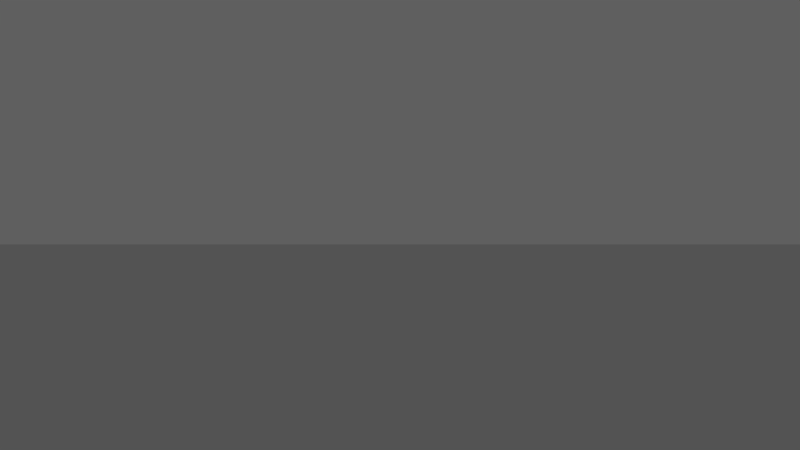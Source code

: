 # Source: octoblend_v2.1.blend  (saved by Blender 2.76.0; exported with 4.5.12 LTS)
import bpy
from mathutils import Matrix  # noqa: F401  (used for matrix-valued properties, if any)

bpy.ops.wm.read_factory_settings(use_empty=True)
scene = bpy.context.scene
scene.name = 'game'

# ---- collections
col_collection_1 = bpy.data.collections.new('Collection 1'); scene.collection.children.link(col_collection_1)
col_collection_2 = bpy.data.collections.new('Collection 2'); scene.collection.children.link(col_collection_2)
col_collection_2.hide_render = True
col_collection_2.hide_viewport = True

# ---- materials (node trees are filled in below, after node groups)
mat_material_011 = bpy.data.materials.new('Material.011')
mat_material_011.alpha_threshold = 0.0
mat_material_011.use_transparent_shadow = False
mat_material_011.diffuse_color = (1.0, 0.0, 0.0, 1.0)
mat_material_011.roughness = 0.5
mat_material_011.line_color = (0.0, 0.0, 0.0, 1.0)
mat_material_012 = bpy.data.materials.new('Material.012')
mat_material_012.alpha_threshold = 0.0
mat_material_012.use_transparent_shadow = False
mat_material_012.diffuse_color = (0.0, 0.0, 1.0, 1.0)
mat_material_012.roughness = 0.5
mat_material_012.line_color = (0.0, 0.0, 0.0, 1.0)
mat_material_013 = bpy.data.materials.new('Material.013')
mat_material_013.alpha_threshold = 0.0
mat_material_013.use_transparent_shadow = False
mat_material_013.diffuse_color = (0.0, 1.0, 0.0, 1.0)
mat_material_013.roughness = 0.5
mat_material_013.line_color = (0.0, 0.0, 0.0, 1.0)
mat_floor = bpy.data.materials.new('floor')
mat_floor.alpha_threshold = 0.0
mat_floor.use_transparent_shadow = False
mat_floor.diffuse_color = (0.1149, 0.1149, 0.1149, 1.0)
mat_floor.specular_color = (0.3108, 0.3108, 0.3108)
mat_floor.roughness = 0.5
mat_floor.specular_intensity = 0.0
mat_floor.line_color = (0.0, 0.0, 0.0, 1.0)
mat_survivor_marker = bpy.data.materials.new('survivor_marker')
mat_survivor_marker.alpha_threshold = 0.0
mat_survivor_marker.use_transparent_shadow = False
mat_survivor_marker.diffuse_color = (1.0, 0.0, 0.0, 1.0)
mat_survivor_marker.roughness = 0.5
mat_material_007 = bpy.data.materials.new('Material.007')
mat_material_007.alpha_threshold = 0.0
mat_material_007.use_transparent_shadow = False
mat_material_007.diffuse_color = (0.1765, 0.3255, 0.8353, 1.0)
mat_material_007.roughness = 0.5
mat_material_007.line_color = (0.0, 0.0, 0.0, 0.4002)
mat_bodydark_001 = bpy.data.materials.new('BodyDark.001')
mat_bodydark_001.alpha_threshold = 0.0
mat_bodydark_001.use_transparent_shadow = False
mat_bodydark_001.diffuse_color = (1.0, 0.0, 0.01061, 1.0)
mat_bodydark_001.roughness = 0.5
mat_bodydark_001.line_color = (0.0, 0.0, 0.0, 1.0)
mat_rotorgrey = bpy.data.materials.new('RotorGrey')
mat_rotorgrey.alpha_threshold = 0.0
mat_rotorgrey.use_transparent_shadow = False
mat_rotorgrey.diffuse_color = (0.4575, 0.4575, 0.4575, 1.0)
mat_rotorgrey.roughness = 0.5
mat_rotorgrey.specular_intensity = 1.0
mat_rotorgrey.line_color = (0.0, 0.0, 0.0, 1.0)
mat_bodydark = bpy.data.materials.new('BodyDark')
mat_bodydark.alpha_threshold = 0.0
mat_bodydark.use_transparent_shadow = False
mat_bodydark.diffuse_color = (0.0, 0.0, 0.0, 1.0)
mat_bodydark.roughness = 0.5
mat_bodydark.line_color = (0.0, 0.0, 0.0, 1.0)
mat_rotorgrey2 = bpy.data.materials.new('RotorGrey2')
mat_rotorgrey2.alpha_threshold = 0.0
mat_rotorgrey2.use_transparent_shadow = False
mat_rotorgrey2.diffuse_color = (0.5926, 0.5926, 0.5926, 1.0)
mat_rotorgrey2.roughness = 0.5
mat_rotorgrey2.line_color = (0.0, 0.0, 0.0, 1.0)
mat_material_marker = bpy.data.materials.new('Material_marker')
mat_material_marker.alpha_threshold = 0.0
mat_material_marker.use_transparent_shadow = False
mat_material_marker.diffuse_color = (0.0, 0.8388, 0.008966, 1.0)
mat_material_marker.roughness = 0.5
mat_material_marker.line_color = (0.0, 0.0, 0.0, 1.0)
mat_rotorgreymarker = bpy.data.materials.new('RotorGreyMarker')
mat_rotorgreymarker.alpha_threshold = 0.0
mat_rotorgreymarker.use_transparent_shadow = False
mat_rotorgreymarker.diffuse_color = (0.003445, 0.001922, 0.8, 1.0)
mat_rotorgreymarker.roughness = 0.5
mat_rotorgreymarker.line_color = (0.0, 0.0, 0.0, 1.0)

# ---- material node trees

# ---- world
world_world = bpy.data.worlds.new('World'); scene.world = world_world
world_world.color = (0.1149, 0.1149, 0.1149)
world_world.use_sun_shadow = False
world_world.sun_shadow_jitter_overblur = 0.0
world_world.cycles.sampling_method = 'MANUAL'
world_world.cycles.sample_map_resolution = 256

# ---- cameras
cam_camera_004 = bpy.data.cameras.new('Camera.004')
cam_camera_004.clip_end = 100.0
cam_camera_004.lens = 35.0
cam_camera_004.sensor_width = 32.0
cam_camera_004.sensor_height = 18.0
cam_camera_004.dof.focus_distance = 0.0
cam_camera_004.dof.aperture_fstop = 128.0
cam_camera_003 = bpy.data.cameras.new('Camera.003')
cam_camera_003.clip_end = 100.0
cam_camera_003.lens = 35.0
cam_camera_003.sensor_width = 32.0
cam_camera_003.sensor_height = 18.0
cam_camera_003.dof.focus_distance = 0.0
cam_camera_003.dof.aperture_fstop = 128.0

# ---- lights
light_sun_026 = bpy.data.lights.new('Sun.026', 'SUN')
light_sun_026.transmission_factor = 0.0
light_sun_026.angle = 0.1993
light_sun_026.energy = 2.0
light_sun_026.shadow_buffer_clip_start = 0.5
light_sun_026.shadow_soft_size = 0.1
light_sun_026.shadow_cascade_max_distance = 1000.0
light_sun_026.cycles.use_multiple_importance_sampling = False

# ---- meshes
me_cylinder_007 = bpy.data.meshes.new('Cylinder.007')
me_cylinder_007.from_pydata([(0.0, -6.398e-07, -0.1), (0.0, 20.0, -0.1), (0.1951, -6.275e-07, -0.09808), (0.1951, 20.0, -0.09808), (0.3827, -5.911e-07, -0.09239), (0.3827, 20.0, -0.09239), (0.5556, -5.319e-07, -0.08315), (0.5556, 20.0, -0.08315), (0.7071, -4.524e-07, -0.07071), (0.7071, 20.0, -0.07071), (0.8315, -3.554e-07, -0.05556), (0.8315, 20.0, -0.05556), (0.9239, -2.448e-07, -0.03827), (0.9239, 20.0, -0.03827), (0.9808, -1.248e-07, -0.01951), (0.9808, 20.0, -0.01951), (1.0, -4.83e-14, -7.55e-09), (1.0, 20.0, -1.287e-06), (0.9808, 1.248e-07, 0.01951), (0.9808, 20.0, 0.01951), (0.9239, 2.448e-07, 0.03827), (0.9239, 20.0, 0.03827), (0.8315, 3.554e-07, 0.05556), (0.8315, 20.0, 0.05556), (0.7071, 4.524e-07, 0.07071), (0.7071, 20.0, 0.07071), (0.5556, 5.319e-07, 0.08315), (0.5556, 20.0, 0.08315), (0.3827, 5.911e-07, 0.09239), (0.3827, 20.0, 0.09239), (0.1951, 6.275e-07, 0.09808), (0.1951, 20.0, 0.09808), (-3.258e-07, 6.398e-07, 0.1), (-3.258e-07, 20.0, 0.1), (-0.1951, 6.275e-07, 0.09808), (-0.1951, 20.0, 0.09808), (-0.3827, 5.911e-07, 0.09239), (-0.3827, 20.0, 0.09239), (-0.5556, 5.319e-07, 0.08315), (-0.5556, 20.0, 0.08315), (-0.7071, 4.524e-07, 0.07071), (-0.7071, 20.0, 0.07071), (-0.8315, 3.554e-07, 0.05556), (-0.8315, 20.0, 0.05556), (-0.9239, 2.448e-07, 0.03827), (-0.9239, 20.0, 0.03827), (-0.9808, 1.248e-07, 0.01951), (-0.9808, 20.0, 0.01951), (-1.0, -6.177e-13, -9.656e-08), (-1.0, 20.0, -1.376e-06), (-0.9808, -1.248e-07, -0.01951), (-0.9808, 20.0, -0.01951), (-0.9239, -2.448e-07, -0.03827), (-0.9239, 20.0, -0.03827), (-0.8315, -3.554e-07, -0.05556), (-0.8315, 20.0, -0.05556), (-0.7071, -4.524e-07, -0.07071), (-0.7071, 20.0, -0.07071), (-0.5556, -5.319e-07, -0.08315), (-0.5556, 20.0, -0.08315), (-0.3827, -5.911e-07, -0.09239), (-0.3827, 20.0, -0.09239), (-0.1951, -6.275e-07, -0.09808), (-0.1951, 20.0, -0.09808), (-20.0, 1.0, 5.758e-07), (6.397e-07, 1.0, -7.037e-07), (-20.0, 0.9808, -0.01951), (5.026e-07, 0.9808, -0.01951), (-20.0, 0.9239, -0.03827), (3.462e-07, 0.9239, -0.03827), (-20.0, 0.8315, -0.05556), (1.765e-07, 0.8315, -0.05556), (-20.0, 0.7071, -0.07071), (-8.953e-12, 0.7071, -0.07071), (-20.0, 0.5556, -0.08315), (-1.765e-07, 0.5556, -0.08315), (-20.0, 0.3827, -0.09239), (-3.462e-07, 0.3827, -0.09239), (-20.0, 0.1951, -0.09808), (-5.027e-07, 0.1951, -0.09808), (-20.0, 4.602e-06, -0.1), (-6.398e-07, -8.194e-06, -0.1), (-20.0, -0.1951, -0.09808), (-7.523e-07, -0.1951, -0.09808), (-20.0, -0.3827, -0.09239), (-8.359e-07, -0.3827, -0.09239), (-20.0, -0.5556, -0.08315), (-8.874e-07, -0.5556, -0.08315), (-20.0, -0.7071, -0.07071), (-9.048e-07, -0.7071, -0.07071), (-20.0, -0.8315, -0.05556), (-8.874e-07, -0.8315, -0.05556), (-20.0, -0.9239, -0.03827), (-8.359e-07, -0.9239, -0.03827), (-20.0, -0.9808, -0.01951), (-7.523e-07, -0.9808, -0.01951), (-20.0, -1.0, 7.363e-07), (-6.398e-07, -1.0, -5.432e-07), (-20.0, -0.9808, 0.01951), (-5.027e-07, -0.9808, 0.01951), (-20.0, -0.9239, 0.03827), (-3.462e-07, -0.9239, 0.03827), (-20.0, -0.8315, 0.05556), (-1.765e-07, -0.8315, 0.05556), (-20.0, -0.7071, 0.07071), (-8.413e-12, -0.7071, 0.07071), (-20.0, -0.5556, 0.08315), (1.765e-07, -0.5556, 0.08315), (-20.0, -0.3827, 0.09239), (3.462e-07, -0.3827, 0.09239), (-20.0, -0.1951, 0.09808), (5.026e-07, -0.1951, 0.09808), (-20.0, 6.771e-06, 0.1), (6.397e-07, -6.024e-06, 0.1), (-20.0, 0.1951, 0.09808), (7.523e-07, 0.1951, 0.09808), (-20.0, 0.3827, 0.09239), (8.359e-07, 0.3827, 0.09239), (-20.0, 0.5556, 0.08315), (8.874e-07, 0.5556, 0.08315), (-20.0, 0.7071, 0.07071), (9.047e-07, 0.7071, 0.07071), (-20.0, 0.8315, 0.05556), (8.874e-07, 0.8315, 0.05556), (-20.0, 0.9239, 0.03827), (8.359e-07, 0.9239, 0.03827), (-20.0, 0.9808, 0.01951), (7.523e-07, 0.9808, 0.01951), (-6.398e-06, 1.0, -2.0), (-6.398e-06, 1.0, 0.0), (0.1951, 0.9808, -2.0), (0.1951, 0.9808, 0.0), (0.3827, 0.9239, -2.0), (0.3827, 0.9239, 0.0), (0.5556, 0.8315, -2.0), (0.5556, 0.8315, 0.0), (0.7071, 0.7071, -2.0), (0.7071, 0.7071, 0.0), (0.8315, 0.5556, -2.0), (0.8315, 0.5556, 0.0), (0.9239, 0.3827, -2.0), (0.9239, 0.3827, 0.0), (0.9808, 0.1951, -2.0), (0.9808, 0.1951, 0.0), (1.0, -7.57e-06, -2.0), (1.0, -7.57e-06, 0.0), (0.9808, -0.1951, -2.0), (0.9808, -0.1951, 0.0), (0.9239, -0.3827, -2.0), (0.9239, -0.3827, 0.0), (0.8315, -0.5556, -2.0), (0.8315, -0.5556, 0.0), (0.7071, -0.7071, -2.0), (0.7071, -0.7071, 0.0), (0.5556, -0.8315, -2.0), (0.5556, -0.8315, 0.0), (0.3827, -0.9239, -2.0), (0.3827, -0.9239, 0.0), (0.1951, -0.9808, -2.0), (0.1951, -0.9808, 0.0), (-6.723e-06, -1.0, -2.0), (-6.723e-06, -1.0, 0.0), (-0.1951, -0.9808, -2.0), (-0.1951, -0.9808, 0.0), (-0.3827, -0.9239, -2.0), (-0.3827, -0.9239, 0.0), (-0.5556, -0.8315, -2.0), (-0.5556, -0.8315, 0.0), (-0.7071, -0.7071, -2.0), (-0.7071, -0.7071, 0.0), (-0.8315, -0.5556, -2.0), (-0.8315, -0.5556, 0.0), (-0.9239, -0.3827, -2.0), (-0.9239, -0.3827, 0.0), (-0.9808, -0.1951, -2.0), (-0.9808, -0.1951, 0.0), (-1.0, -6.68e-06, -2.0), (-1.0, -6.68e-06, 0.0), (-0.9808, 0.1951, -2.0), (-0.9808, 0.1951, 0.0), (-0.9239, 0.3827, -2.0), (-0.9239, 0.3827, 0.0), (-0.8315, 0.5556, -2.0), (-0.8315, 0.5556, 0.0), (-0.7071, 0.7071, -2.0), (-0.7071, 0.7071, 0.0), (-0.5556, 0.8315, -2.0), (-0.5556, 0.8315, 0.0), (-0.3827, 0.9239, -2.0), (-0.3827, 0.9239, 0.0), (-0.1951, 0.9808, -2.0), (-0.1951, 0.9808, 0.0)], [], [(0, 1, 3, 2), (2, 3, 5, 4), (4, 5, 7, 6), (6, 7, 9, 8), (8, 9, 11, 10), (10, 11, 13, 12), (12, 13, 15, 14), (14, 15, 17, 16), (16, 17, 19, 18), (18, 19, 21, 20), (20, 21, 23, 22), (22, 23, 25, 24), (24, 25, 27, 26), (26, 27, 29, 28), (28, 29, 31, 30), (30, 31, 33, 32), (32, 33, 35, 34), (34, 35, 37, 36), (36, 37, 39, 38), (38, 39, 41, 40), (40, 41, 43, 42), (42, 43, 45, 44), (44, 45, 47, 46), (46, 47, 49, 48), (48, 49, 51, 50), (50, 51, 53, 52), (52, 53, 55, 54), (54, 55, 57, 56), (56, 57, 59, 58), (58, 59, 61, 60), (3, 1, 63, 61, 59, 57, 55, 53, 51, 49, 47, 45, 43, 41, 39, 37, 35, 33, 31, 29, 27, 25, 23, 21, 19, 17, 15, 13, 11, 9, 7, 5), (62, 63, 1, 0), (60, 61, 63, 62), (0, 2, 4, 6, 8, 10, 12, 14, 16, 18, 20, 22, 24, 26, 28, 30, 32, 34, 36, 38, 40, 42, 44, 46, 48, 50, 52, 54, 56, 58, 60, 62), (64, 65, 67, 66), (66, 67, 69, 68), (68, 69, 71, 70), (70, 71, 73, 72), (72, 73, 75, 74), (74, 75, 77, 76), (76, 77, 79, 78), (78, 79, 81, 80), (80, 81, 83, 82), (82, 83, 85, 84), (84, 85, 87, 86), (86, 87, 89, 88), (88, 89, 91, 90), (90, 91, 93, 92), (92, 93, 95, 94), (94, 95, 97, 96), (96, 97, 99, 98), (98, 99, 101, 100), (100, 101, 103, 102), (102, 103, 105, 104), (104, 105, 107, 106), (106, 107, 109, 108), (108, 109, 111, 110), (110, 111, 113, 112), (112, 113, 115, 114), (114, 115, 117, 116), (116, 117, 119, 118), (118, 119, 121, 120), (120, 121, 123, 122), (122, 123, 125, 124), (67, 65, 127, 125, 123, 121, 119, 117, 115, 113, 111, 109, 107, 105, 103, 101, 99, 97, 95, 93, 91, 89, 87, 85, 83, 81, 79, 77, 75, 73, 71, 69), (126, 127, 65, 64), (124, 125, 127, 126), (64, 66, 68, 70, 72, 74, 76, 78, 80, 82, 84, 86, 88, 90, 92, 94, 96, 98, 100, 102, 104, 106, 108, 110, 112, 114, 116, 118, 120, 122, 124, 126), (128, 129, 131, 130), (130, 131, 133, 132), (132, 133, 135, 134), (134, 135, 137, 136), (136, 137, 139, 138), (138, 139, 141, 140), (140, 141, 143, 142), (142, 143, 145, 144), (144, 145, 147, 146), (146, 147, 149, 148), (148, 149, 151, 150), (150, 151, 153, 152), (152, 153, 155, 154), (154, 155, 157, 156), (156, 157, 159, 158), (158, 159, 161, 160), (160, 161, 163, 162), (162, 163, 165, 164), (164, 165, 167, 166), (166, 167, 169, 168), (168, 169, 171, 170), (170, 171, 173, 172), (172, 173, 175, 174), (174, 175, 177, 176), (176, 177, 179, 178), (178, 179, 181, 180), (180, 181, 183, 182), (182, 183, 185, 184), (184, 185, 187, 186), (186, 187, 189, 188), (131, 129, 191, 189, 187, 185, 183, 181, 179, 177, 175, 173, 171, 169, 167, 165, 163, 161, 159, 157, 155, 153, 151, 149, 147, 145, 143, 141, 139, 137, 135, 133), (190, 191, 129, 128), (188, 189, 191, 190), (128, 130, 132, 134, 136, 138, 140, 142, 144, 146, 148, 150, 152, 154, 156, 158, 160, 162, 164, 166, 168, 170, 172, 174, 176, 178, 180, 182, 184, 186, 188, 190)])
me_cylinder_007.polygons.foreach_set('material_index', [1, 1, 1, 1, 1, 1, 1, 1, 1, 1, 1, 1, 1, 1, 1, 1, 1, 1, 1, 1, 1, 1, 1, 1, 1, 1, 1, 1, 1, 1, 1, 1, 1, 1, 2, 2, 2, 2, 2, 2, 2, 2, 2, 2, 2, 2, 2, 2, 2, 2, 2, 2, 2, 2, 2, 2, 2, 2, 2, 2, 2, 2, 2, 2, 2, 2, 2, 2, 0, 0, 0, 0, 0, 0, 0, 0, 0, 0, 0, 0, 0, 0, 0, 0, 0, 0, 0, 0, 0, 0, 0, 0, 0, 0, 0, 0, 0, 0, 0, 0, 0, 0])
me_cylinder_007.materials.append(mat_material_011)
me_cylinder_007.materials.append(mat_material_012)
me_cylinder_007.materials.append(mat_material_013)
me_cylinder_007.use_remesh_preserve_volume = False
me_cylinder_007.use_remesh_preserve_attributes = False
me_cylinder_007.use_mirror_vertex_groups = False
me_cylinder_007.update()
me_cylinder_006 = bpy.data.meshes.new('Cylinder.006')
me_cylinder_006.from_pydata([(20.0, 1.0, 9.894e-08), (-6.398e-07, 1.0, -1.181e-06), (20.0, 0.9808, 0.01951), (-7.523e-07, 0.9808, 0.01951), (20.0, 0.9239, 0.03827), (-8.359e-07, 0.9239, 0.03827), (20.0, 0.8315, 0.05556), (-8.874e-07, 0.8315, 0.05556), (20.0, 0.7071, 0.07071), (-9.047e-07, 0.7071, 0.07071), (20.0, 0.5556, 0.08315), (-8.874e-07, 0.5556, 0.08315), (20.0, 0.3827, 0.09239), (-8.359e-07, 0.3827, 0.09239), (20.0, 0.1951, 0.09808), (-7.523e-07, 0.1951, 0.09808), (20.0, 5.865e-06, 0.1), (-6.398e-07, -6.93e-06, 0.1), (20.0, -0.1951, 0.09808), (-5.026e-07, -0.1951, 0.09808), (20.0, -0.3827, 0.09239), (-3.462e-07, -0.3827, 0.09239), (20.0, -0.5556, 0.08315), (-1.765e-07, -0.5556, 0.08315), (20.0, -0.7071, 0.07071), (6.906e-12, -0.7071, 0.07071), (20.0, -0.8315, 0.05556), (1.765e-07, -0.8315, 0.05556), (20.0, -0.9239, 0.03827), (3.462e-07, -0.9239, 0.03827), (20.0, -0.9808, 0.01951), (5.027e-07, -0.9808, 0.01951), (20.0, -1.0, 1.943e-07), (6.398e-07, -1.0, -1.085e-06), (20.0, -0.9808, -0.01951), (7.523e-07, -0.9808, -0.01951), (20.0, -0.9239, -0.03827), (8.359e-07, -0.9239, -0.03827), (20.0, -0.8315, -0.05556), (8.874e-07, -0.8315, -0.05556), (20.0, -0.7071, -0.07071), (9.048e-07, -0.7071, -0.07071), (20.0, -0.5556, -0.08315), (8.874e-07, -0.5556, -0.08315), (20.0, -0.3827, -0.09239), (8.359e-07, -0.3827, -0.09239), (20.0, -0.1951, -0.09808), (7.523e-07, -0.1951, -0.09808), (20.0, 5.475e-06, -0.1), (6.398e-07, -7.32e-06, -0.1), (20.0, 0.1951, -0.09808), (5.027e-07, 0.1951, -0.09808), (20.0, 0.3827, -0.09239), (3.462e-07, 0.3827, -0.09239), (20.0, 0.5556, -0.08315), (1.765e-07, 0.5556, -0.08315), (20.0, 0.7071, -0.07071), (5.77e-12, 0.7071, -0.07071), (20.0, 0.8315, -0.05556), (-1.765e-07, 0.8315, -0.05556), (20.0, 0.9239, -0.03827), (-3.462e-07, 0.9239, -0.03827), (20.0, 0.9808, -0.01951), (-5.026e-07, 0.9808, -0.01951), (1.0, 2.456e-12, -4.129e-07), (1.0, 20.0, -1.692e-06), (0.9808, 1.248e-07, 0.01951), (0.9808, 20.0, 0.01951), (0.9239, 2.448e-07, 0.03827), (0.9239, 20.0, 0.03827), (0.8315, 3.554e-07, 0.05556), (0.8315, 20.0, 0.05556), (0.7071, 4.524e-07, 0.07071), (0.7071, 20.0, 0.07071), (0.5556, 5.319e-07, 0.08315), (0.5556, 20.0, 0.08315), (0.3827, 5.911e-07, 0.09239), (0.3827, 20.0, 0.09239), (0.1951, 6.275e-07, 0.09808), (0.1951, 20.0, 0.09808), (-5.643e-07, 6.398e-07, 0.1), (-5.643e-07, 20.0, 0.1), (-0.1951, 6.275e-07, 0.09808), (-0.1951, 20.0, 0.09808), (-0.3827, 5.911e-07, 0.09239), (-0.3827, 20.0, 0.09239), (-0.5556, 5.319e-07, 0.08315), (-0.5556, 20.0, 0.08315), (-0.7071, 4.524e-07, 0.07071), (-0.7071, 20.0, 0.07071), (-0.8315, 3.554e-07, 0.05556), (-0.8315, 20.0, 0.05556), (-0.9239, 2.448e-07, 0.03827), (-0.9239, 20.0, 0.03827), (-0.9808, 1.248e-07, 0.01951), (-0.9808, 20.0, 0.01951), (-1.0, 1.429e-12, -5.734e-07), (-1.0, 20.0, -1.853e-06), (-0.9808, -1.248e-07, -0.01951), (-0.9808, 20.0, -0.01951), (-0.9239, -2.448e-07, -0.03827), (-0.9239, 20.0, -0.03827), (-0.8315, -3.554e-07, -0.05556), (-0.8315, 20.0, -0.05556), (-0.7071, -4.524e-07, -0.07071), (-0.7071, 20.0, -0.07071), (-0.5556, -5.319e-07, -0.08315), (-0.5556, 20.0, -0.08315), (-0.3827, -5.911e-07, -0.09239), (-0.3827, 20.0, -0.09239), (-0.1951, -6.275e-07, -0.09808), (-0.1951, 20.0, -0.09808), (1.605e-06, -6.398e-07, -0.1), (1.605e-06, 20.0, -0.1), (0.1951, -6.275e-07, -0.09808), (0.1951, 20.0, -0.09808), (0.3827, -5.911e-07, -0.09239), (0.3827, 20.0, -0.09239), (0.5556, -5.319e-07, -0.08315), (0.5556, 20.0, -0.08315), (0.7071, -4.524e-07, -0.07071), (0.7071, 20.0, -0.07071), (0.8315, -3.554e-07, -0.05556), (0.8315, 20.0, -0.05556), (0.9239, -2.448e-07, -0.03827), (0.9239, 20.0, -0.03827), (0.9808, -1.248e-07, -0.01951), (0.9808, 20.0, -0.01951), (6.398e-06, 1.0, -2.0), (6.398e-06, 1.0, 0.0), (0.1951, 0.9808, -2.0), (0.1951, 0.9808, 0.0), (0.3827, 0.9239, -2.0), (0.3827, 0.9239, 0.0), (0.5556, 0.8315, -2.0), (0.5556, 0.8315, 0.0), (0.7071, 0.7071, -2.0), (0.7071, 0.7071, 0.0), (0.8315, 0.5556, -2.0), (0.8315, 0.5556, 0.0), (0.9239, 0.3827, -2.0), (0.9239, 0.3827, 0.0), (0.9808, 0.1951, -2.0), (0.9808, 0.1951, 0.0), (1.0, -7.554e-06, -2.0), (1.0, -7.554e-06, 0.0), (0.9808, -0.1951, -2.0), (0.9808, -0.1951, 0.0), (0.9239, -0.3827, -2.0), (0.9239, -0.3827, 0.0), (0.8315, -0.5556, -2.0), (0.8315, -0.5556, 0.0), (0.7071, -0.7071, -2.0), (0.7071, -0.7071, 0.0), (0.5556, -0.8315, -2.0), (0.5556, -0.8315, 0.0), (0.3827, -0.9239, -2.0), (0.3827, -0.9239, 0.0), (0.1951, -0.9808, -2.0), (0.1951, -0.9808, 0.0), (6.072e-06, -1.0, -2.0), (6.072e-06, -1.0, 0.0), (-0.1951, -0.9808, -2.0), (-0.1951, -0.9808, 0.0), (-0.3827, -0.9239, -2.0), (-0.3827, -0.9239, 0.0), (-0.5556, -0.8315, -2.0), (-0.5556, -0.8315, 0.0), (-0.7071, -0.7071, -2.0), (-0.7071, -0.7071, 0.0), (-0.8315, -0.5556, -2.0), (-0.8315, -0.5556, 0.0), (-0.9239, -0.3827, -2.0), (-0.9239, -0.3827, 0.0), (-0.9808, -0.1951, -2.0), (-0.9808, -0.1951, 0.0), (-1.0, -6.664e-06, -2.0), (-1.0, -6.664e-06, 0.0), (-0.9808, 0.1951, -2.0), (-0.9808, 0.1951, 0.0), (-0.9239, 0.3827, -2.0), (-0.9239, 0.3827, 0.0), (-0.8315, 0.5556, -2.0), (-0.8315, 0.5556, 0.0), (-0.7071, 0.7071, -2.0), (-0.7071, 0.7071, 0.0), (-0.5556, 0.8315, -2.0), (-0.5556, 0.8315, 0.0), (-0.3827, 0.9239, -2.0), (-0.3827, 0.9239, 0.0), (-0.1951, 0.9808, -2.0), (-0.1951, 0.9808, 0.0)], [], [(0, 1, 3, 2), (2, 3, 5, 4), (4, 5, 7, 6), (6, 7, 9, 8), (8, 9, 11, 10), (10, 11, 13, 12), (12, 13, 15, 14), (14, 15, 17, 16), (16, 17, 19, 18), (18, 19, 21, 20), (20, 21, 23, 22), (22, 23, 25, 24), (24, 25, 27, 26), (26, 27, 29, 28), (28, 29, 31, 30), (30, 31, 33, 32), (32, 33, 35, 34), (34, 35, 37, 36), (36, 37, 39, 38), (38, 39, 41, 40), (40, 41, 43, 42), (42, 43, 45, 44), (44, 45, 47, 46), (46, 47, 49, 48), (48, 49, 51, 50), (50, 51, 53, 52), (52, 53, 55, 54), (54, 55, 57, 56), (56, 57, 59, 58), (58, 59, 61, 60), (3, 1, 63, 61, 59, 57, 55, 53, 51, 49, 47, 45, 43, 41, 39, 37, 35, 33, 31, 29, 27, 25, 23, 21, 19, 17, 15, 13, 11, 9, 7, 5), (62, 63, 1, 0), (60, 61, 63, 62), (0, 2, 4, 6, 8, 10, 12, 14, 16, 18, 20, 22, 24, 26, 28, 30, 32, 34, 36, 38, 40, 42, 44, 46, 48, 50, 52, 54, 56, 58, 60, 62), (64, 65, 67, 66), (66, 67, 69, 68), (68, 69, 71, 70), (70, 71, 73, 72), (72, 73, 75, 74), (74, 75, 77, 76), (76, 77, 79, 78), (78, 79, 81, 80), (80, 81, 83, 82), (82, 83, 85, 84), (84, 85, 87, 86), (86, 87, 89, 88), (88, 89, 91, 90), (90, 91, 93, 92), (92, 93, 95, 94), (94, 95, 97, 96), (96, 97, 99, 98), (98, 99, 101, 100), (100, 101, 103, 102), (102, 103, 105, 104), (104, 105, 107, 106), (106, 107, 109, 108), (108, 109, 111, 110), (110, 111, 113, 112), (112, 113, 115, 114), (114, 115, 117, 116), (116, 117, 119, 118), (118, 119, 121, 120), (120, 121, 123, 122), (122, 123, 125, 124), (67, 65, 127, 125, 123, 121, 119, 117, 115, 113, 111, 109, 107, 105, 103, 101, 99, 97, 95, 93, 91, 89, 87, 85, 83, 81, 79, 77, 75, 73, 71, 69), (126, 127, 65, 64), (124, 125, 127, 126), (64, 66, 68, 70, 72, 74, 76, 78, 80, 82, 84, 86, 88, 90, 92, 94, 96, 98, 100, 102, 104, 106, 108, 110, 112, 114, 116, 118, 120, 122, 124, 126), (128, 129, 131, 130), (130, 131, 133, 132), (132, 133, 135, 134), (134, 135, 137, 136), (136, 137, 139, 138), (138, 139, 141, 140), (140, 141, 143, 142), (142, 143, 145, 144), (144, 145, 147, 146), (146, 147, 149, 148), (148, 149, 151, 150), (150, 151, 153, 152), (152, 153, 155, 154), (154, 155, 157, 156), (156, 157, 159, 158), (158, 159, 161, 160), (160, 161, 163, 162), (162, 163, 165, 164), (164, 165, 167, 166), (166, 167, 169, 168), (168, 169, 171, 170), (170, 171, 173, 172), (172, 173, 175, 174), (174, 175, 177, 176), (176, 177, 179, 178), (178, 179, 181, 180), (180, 181, 183, 182), (182, 183, 185, 184), (184, 185, 187, 186), (186, 187, 189, 188), (131, 129, 191, 189, 187, 185, 183, 181, 179, 177, 175, 173, 171, 169, 167, 165, 163, 161, 159, 157, 155, 153, 151, 149, 147, 145, 143, 141, 139, 137, 135, 133), (190, 191, 129, 128), (188, 189, 191, 190), (128, 130, 132, 134, 136, 138, 140, 142, 144, 146, 148, 150, 152, 154, 156, 158, 160, 162, 164, 166, 168, 170, 172, 174, 176, 178, 180, 182, 184, 186, 188, 190)])
me_cylinder_006.polygons.foreach_set('material_index', [1, 1, 1, 1, 1, 1, 1, 1, 1, 1, 1, 1, 1, 1, 1, 1, 1, 1, 1, 1, 1, 1, 1, 1, 1, 1, 1, 1, 1, 1, 1, 1, 1, 1, 2, 2, 2, 2, 2, 2, 2, 2, 2, 2, 2, 2, 2, 2, 2, 2, 2, 2, 2, 2, 2, 2, 2, 2, 2, 2, 2, 2, 2, 2, 2, 2, 2, 2, 0, 0, 0, 0, 0, 0, 0, 0, 0, 0, 0, 0, 0, 0, 0, 0, 0, 0, 0, 0, 0, 0, 0, 0, 0, 0, 0, 0, 0, 0, 0, 0, 0, 0])
me_cylinder_006.materials.append(mat_material_013)
me_cylinder_006.materials.append(mat_material_011)
me_cylinder_006.materials.append(mat_material_012)
me_cylinder_006.use_remesh_preserve_volume = False
me_cylinder_006.use_remesh_preserve_attributes = False
me_cylinder_006.use_mirror_vertex_groups = False
me_cylinder_006.update()
me_cube_008 = bpy.data.meshes.new('Cube.008')
me_cube_008.from_pydata([(-1.0, -1.0, -1.0), (-1.0, 1.0, -1.0), (1.0, 1.0, -1.0), (1.0, -1.0, -1.0), (-1.0, -1.0, 1.0), (-1.0, 1.0, 1.0), (1.0, 1.0, 1.0), (1.0, -1.0, 1.0), (-1.0, -0.98, 1.0), (-1.0, -0.98, -1.0), (1.0, -0.98, 1.0), (1.0, -0.98, -1.0), (-1.0, 0.9802, 1.0), (1.0, 0.9802, -1.0), (-1.0, 0.9802, -1.0), (1.0, 0.9802, 1.0), (0.98, 1.0, 1.0), (0.98, 1.0, -1.0), (0.98, -1.0, 1.0), (0.98, -1.0, -1.0), (0.98, -0.98, -1.0), (0.98, -0.98, 1.0), (0.98, 0.9802, -1.0), (0.98, 0.9802, 1.0), (-0.9802, 1.0, -1.0), (-0.9802, -1.0, 1.0), (-0.9802, -0.98, 1.0), (-0.9802, 0.9802, 1.0), (-0.9802, 1.0, 1.0), (-0.9802, -1.0, -1.0), (-0.9802, -0.98, -1.0), (-0.9802, 0.9802, -1.0), (-1.0, -1.0, 7.667), (-1.0, 1.0, 7.667), (1.0, 1.0, 7.667), (1.0, -1.0, 7.667), (-1.0, -0.98, 7.667), (1.0, -0.98, 7.667), (-1.0, 0.9802, 7.667), (1.0, 0.9802, 7.667), (0.98, 1.0, 7.667), (0.98, -1.0, 7.667), (0.98, -0.98, 7.667), (0.98, 0.9802, 7.667), (-0.9802, -1.0, 7.667), (-0.9802, -0.98, 7.667), (-0.9802, 0.9802, 7.667), (-0.9802, 1.0, 7.667)], [], [(12, 5, 1, 14), (16, 6, 2, 17), (10, 7, 3, 11), (25, 4, 0, 29), (22, 17, 2, 13), (15, 6, 34, 39), (4, 8, 9, 0), (15, 10, 11, 13), (19, 20, 11, 3), (7, 10, 37, 35), (8, 12, 14, 9), (20, 22, 13, 11), (12, 8, 36, 38), (6, 15, 13, 2), (28, 16, 17, 24), (7, 18, 19, 3), (31, 24, 17, 22), (26, 27, 46, 45), (29, 30, 20, 19), (21, 26, 45, 42), (30, 31, 22, 20), (16, 28, 47, 40), (18, 25, 29, 19), (6, 16, 40, 34), (28, 5, 33, 47), (21, 23, 27, 26), (5, 28, 24, 1), (14, 1, 24, 31), (0, 9, 30, 29), (9, 14, 31, 30), (46, 47, 33, 38), (44, 45, 36, 32), (45, 46, 38, 36), (39, 34, 40, 43), (35, 37, 42, 41), (37, 39, 43, 42), (43, 40, 47, 46), (41, 42, 45, 44), (27, 23, 43, 46), (5, 12, 38, 33), (8, 4, 32, 36), (10, 15, 39, 37), (25, 18, 41, 44), (4, 25, 44, 32), (23, 21, 42, 43), (18, 7, 35, 41)])
_uv = me_cube_008.uv_layers.new(name='floor')
_uv.uv.foreach_set('vector', [-11.47, -11.47, 12.47, -11.47, 12.47, 12.47, -11.47, 12.47, -11.47, -11.47, 12.47, -11.47, 12.47, 12.47, -11.47, 12.47, -11.47, -11.47, 12.47, -11.47, 12.47, 12.47, -11.47, 12.47, -11.47, -11.47, 12.47, -11.47, 12.47, 12.47, -11.47, 12.47, -11.47, -11.47, 12.47, -11.47, 12.47, 12.47, -11.47, 12.47, -11.47, -11.47, 12.47, -11.47, 12.47, 12.47, -11.47, 12.47, -11.47, -11.47, 12.47, -11.47, 12.47, 12.47, -11.47, 12.47, -11.47, -11.47, 12.47, -11.47, 12.47, 12.47, -11.47, 12.47, -11.47, -11.47, 12.47, -11.47, 12.47, 12.47, -11.47, 12.47, -11.47, -11.47, 12.47, -11.47, 12.47, 12.47, -11.47, 12.47, -11.47, -11.47, 12.47, -11.47, 12.47, 12.47, -11.47, 12.47, -11.47, -11.47, 12.47, -11.47, 12.47, 12.47, -11.47, 12.47, -11.47, -11.47, 12.47, -11.47, 12.47, 12.47, -11.47, 12.47, -11.47, -11.47, 12.47, -11.47, 12.47, 12.47, -11.47, 12.47, -11.47, -11.47, 12.47, -11.47, 12.47, 12.47, -11.47, 12.47, -11.47, -11.47, 12.47, -11.47, 12.47, 12.47, -11.47, 12.47, -11.47, -11.47, 12.47, -11.47, 12.47, 12.47, -11.47, 12.47, -11.47, -11.47, 12.47, -11.47, 12.47, 12.47, -11.47, 12.47, -11.47, -11.47, 12.47, -11.47, 12.47, 12.47, -11.47, 12.47, -11.47, -11.47, 12.47, -11.47, 12.47, 12.47, -11.47, 12.47, -11.47, -11.47, 12.47, -11.47, 12.47, 12.47, -11.47, 12.47, -11.47, -11.47, 12.47, -11.47, 12.47, 12.47, -11.47, 12.47, -11.47, -11.47, 12.47, -11.47, 12.47, 12.47, -11.47, 12.47, -11.47, -11.47, 12.47, -11.47, 12.47, 12.47, -11.47, 12.47, -11.47, -11.47, 12.47, -11.47, 12.47, 12.47, -11.47, 12.47, -11.47, -11.47, 12.47, -11.47, 12.47, 12.47, -11.47, 12.47, -11.47, -11.47, 12.47, -11.47, 12.47, 12.47, -11.47, 12.47, -11.47, -11.47, 12.47, -11.47, 12.47, 12.47, -11.47, 12.47, -11.47, -11.47, 12.47, -11.47, 12.47, 12.47, -11.47, 12.47, -11.47, -11.47, 12.47, -11.47, 12.47, 12.47, -11.47, 12.47, -11.47, -11.47, 12.47, -11.47, 12.47, 12.47, -11.47, 12.47, -11.47, -11.47, 12.47, -11.47, 12.47, 12.47, -11.47, 12.47, -11.47, -11.47, 12.47, -11.47, 12.47, 12.47, -11.47, 12.47, -11.47, -11.47, 12.47, -11.47, 12.47, 12.47, -11.47, 12.47, -11.47, -11.47, 12.47, -11.47, 12.47, 12.47, -11.47, 12.47, -11.47, -11.47, 12.47, -11.47, 12.47, 12.47, -11.47, 12.47, -11.47, -11.47, 12.47, -11.47, 12.47, 12.47, -11.47, 12.47, -11.47, -11.47, 12.47, -11.47, 12.47, 12.47, -11.47, 12.47, -11.47, -11.47, 12.47, -11.47, 12.47, 12.47, -11.47, 12.47, -11.47, -11.47, 12.47, -11.47, 12.47, 12.47, -11.47, 12.47, -11.47, -11.47, 12.47, -11.47, 12.47, 12.47, -11.47, 12.47, -11.47, -11.47, 12.47, -11.47, 12.47, 12.47, -11.47, 12.47, -11.47, -11.47, 12.47, -11.47, 12.47, 12.47, -11.47, 12.47, -11.47, -11.47, 12.47, -11.47, 12.47, 12.47, -11.47, 12.47, -11.47, -11.47, 12.47, -11.47, 12.47, 12.47, -11.47, 12.47, -11.47, -11.47, 12.47, -11.47, 12.47, 12.47, -11.47, 12.47])
me_cube_008.materials.append(mat_floor)
me_cube_008.use_remesh_preserve_volume = False
me_cube_008.use_remesh_preserve_attributes = False
me_cube_008.use_mirror_vertex_groups = False
me_cube_008.update()
me_cylinder_005 = bpy.data.meshes.new('Cylinder.005')
me_cylinder_005.from_pydata([(20.0, 1.0, 9.894e-08), (-6.398e-07, 1.0, -1.181e-06), (20.0, 0.9808, 0.01951), (-7.523e-07, 0.9808, 0.01951), (20.0, 0.9239, 0.03827), (-8.359e-07, 0.9239, 0.03827), (20.0, 0.8315, 0.05556), (-8.874e-07, 0.8315, 0.05556), (20.0, 0.7071, 0.07071), (-9.047e-07, 0.7071, 0.07071), (20.0, 0.5556, 0.08315), (-8.874e-07, 0.5556, 0.08315), (20.0, 0.3827, 0.09239), (-8.359e-07, 0.3827, 0.09239), (20.0, 0.1951, 0.09808), (-7.523e-07, 0.1951, 0.09808), (20.0, 5.865e-06, 0.1), (-6.398e-07, -6.93e-06, 0.1), (20.0, -0.1951, 0.09808), (-5.026e-07, -0.1951, 0.09808), (20.0, -0.3827, 0.09239), (-3.462e-07, -0.3827, 0.09239), (20.0, -0.5556, 0.08315), (-1.765e-07, -0.5556, 0.08315), (20.0, -0.7071, 0.07071), (6.906e-12, -0.7071, 0.07071), (20.0, -0.8315, 0.05556), (1.765e-07, -0.8315, 0.05556), (20.0, -0.9239, 0.03827), (3.462e-07, -0.9239, 0.03827), (20.0, -0.9808, 0.01951), (5.027e-07, -0.9808, 0.01951), (20.0, -1.0, 1.943e-07), (6.398e-07, -1.0, -1.085e-06), (20.0, -0.9808, -0.01951), (7.523e-07, -0.9808, -0.01951), (20.0, -0.9239, -0.03827), (8.359e-07, -0.9239, -0.03827), (20.0, -0.8315, -0.05556), (8.874e-07, -0.8315, -0.05556), (20.0, -0.7071, -0.07071), (9.048e-07, -0.7071, -0.07071), (20.0, -0.5556, -0.08315), (8.874e-07, -0.5556, -0.08315), (20.0, -0.3827, -0.09239), (8.359e-07, -0.3827, -0.09239), (20.0, -0.1951, -0.09808), (7.523e-07, -0.1951, -0.09808), (20.0, 5.475e-06, -0.1), (6.398e-07, -7.32e-06, -0.1), (20.0, 0.1951, -0.09808), (5.027e-07, 0.1951, -0.09808), (20.0, 0.3827, -0.09239), (3.462e-07, 0.3827, -0.09239), (20.0, 0.5556, -0.08315), (1.765e-07, 0.5556, -0.08315), (20.0, 0.7071, -0.07071), (5.77e-12, 0.7071, -0.07071), (20.0, 0.8315, -0.05556), (-1.765e-07, 0.8315, -0.05556), (20.0, 0.9239, -0.03827), (-3.462e-07, 0.9239, -0.03827), (20.0, 0.9808, -0.01951), (-5.026e-07, 0.9808, -0.01951), (1.0, 2.456e-12, -4.129e-07), (1.0, 20.0, -1.692e-06), (0.9808, 1.248e-07, 0.01951), (0.9808, 20.0, 0.01951), (0.9239, 2.448e-07, 0.03827), (0.9239, 20.0, 0.03827), (0.8315, 3.554e-07, 0.05556), (0.8315, 20.0, 0.05556), (0.7071, 4.524e-07, 0.07071), (0.7071, 20.0, 0.07071), (0.5556, 5.319e-07, 0.08315), (0.5556, 20.0, 0.08315), (0.3827, 5.911e-07, 0.09239), (0.3827, 20.0, 0.09239), (0.1951, 6.275e-07, 0.09808), (0.1951, 20.0, 0.09808), (-5.643e-07, 6.398e-07, 0.1), (-5.643e-07, 20.0, 0.1), (-0.1951, 6.275e-07, 0.09808), (-0.1951, 20.0, 0.09808), (-0.3827, 5.911e-07, 0.09239), (-0.3827, 20.0, 0.09239), (-0.5556, 5.319e-07, 0.08315), (-0.5556, 20.0, 0.08315), (-0.7071, 4.524e-07, 0.07071), (-0.7071, 20.0, 0.07071), (-0.8315, 3.554e-07, 0.05556), (-0.8315, 20.0, 0.05556), (-0.9239, 2.448e-07, 0.03827), (-0.9239, 20.0, 0.03827), (-0.9808, 1.248e-07, 0.01951), (-0.9808, 20.0, 0.01951), (-1.0, 1.429e-12, -5.734e-07), (-1.0, 20.0, -1.853e-06), (-0.9808, -1.248e-07, -0.01951), (-0.9808, 20.0, -0.01951), (-0.9239, -2.448e-07, -0.03827), (-0.9239, 20.0, -0.03827), (-0.8315, -3.554e-07, -0.05556), (-0.8315, 20.0, -0.05556), (-0.7071, -4.524e-07, -0.07071), (-0.7071, 20.0, -0.07071), (-0.5556, -5.319e-07, -0.08315), (-0.5556, 20.0, -0.08315), (-0.3827, -5.911e-07, -0.09239), (-0.3827, 20.0, -0.09239), (-0.1951, -6.275e-07, -0.09808), (-0.1951, 20.0, -0.09808), (1.605e-06, -6.398e-07, -0.1), (1.605e-06, 20.0, -0.1), (0.1951, -6.275e-07, -0.09808), (0.1951, 20.0, -0.09808), (0.3827, -5.911e-07, -0.09239), (0.3827, 20.0, -0.09239), (0.5556, -5.319e-07, -0.08315), (0.5556, 20.0, -0.08315), (0.7071, -4.524e-07, -0.07071), (0.7071, 20.0, -0.07071), (0.8315, -3.554e-07, -0.05556), (0.8315, 20.0, -0.05556), (0.9239, -2.448e-07, -0.03827), (0.9239, 20.0, -0.03827), (0.9808, -1.248e-07, -0.01951), (0.9808, 20.0, -0.01951), (6.398e-06, 1.0, -2.0), (6.398e-06, 1.0, 0.0), (0.1951, 0.9808, -2.0), (0.1951, 0.9808, 0.0), (0.3827, 0.9239, -2.0), (0.3827, 0.9239, 0.0), (0.5556, 0.8315, -2.0), (0.5556, 0.8315, 0.0), (0.7071, 0.7071, -2.0), (0.7071, 0.7071, 0.0), (0.8315, 0.5556, -2.0), (0.8315, 0.5556, 0.0), (0.9239, 0.3827, -2.0), (0.9239, 0.3827, 0.0), (0.9808, 0.1951, -2.0), (0.9808, 0.1951, 0.0), (1.0, -7.554e-06, -2.0), (1.0, -7.554e-06, 0.0), (0.9808, -0.1951, -2.0), (0.9808, -0.1951, 0.0), (0.9239, -0.3827, -2.0), (0.9239, -0.3827, 0.0), (0.8315, -0.5556, -2.0), (0.8315, -0.5556, 0.0), (0.7071, -0.7071, -2.0), (0.7071, -0.7071, 0.0), (0.5556, -0.8315, -2.0), (0.5556, -0.8315, 0.0), (0.3827, -0.9239, -2.0), (0.3827, -0.9239, 0.0), (0.1951, -0.9808, -2.0), (0.1951, -0.9808, 0.0), (6.072e-06, -1.0, -2.0), (6.072e-06, -1.0, 0.0), (-0.1951, -0.9808, -2.0), (-0.1951, -0.9808, 0.0), (-0.3827, -0.9239, -2.0), (-0.3827, -0.9239, 0.0), (-0.5556, -0.8315, -2.0), (-0.5556, -0.8315, 0.0), (-0.7071, -0.7071, -2.0), (-0.7071, -0.7071, 0.0), (-0.8315, -0.5556, -2.0), (-0.8315, -0.5556, 0.0), (-0.9239, -0.3827, -2.0), (-0.9239, -0.3827, 0.0), (-0.9808, -0.1951, -2.0), (-0.9808, -0.1951, 0.0), (-1.0, -6.664e-06, -2.0), (-1.0, -6.664e-06, 0.0), (-0.9808, 0.1951, -2.0), (-0.9808, 0.1951, 0.0), (-0.9239, 0.3827, -2.0), (-0.9239, 0.3827, 0.0), (-0.8315, 0.5556, -2.0), (-0.8315, 0.5556, 0.0), (-0.7071, 0.7071, -2.0), (-0.7071, 0.7071, 0.0), (-0.5556, 0.8315, -2.0), (-0.5556, 0.8315, 0.0), (-0.3827, 0.9239, -2.0), (-0.3827, 0.9239, 0.0), (-0.1951, 0.9808, -2.0), (-0.1951, 0.9808, 0.0)], [], [(0, 1, 3, 2), (2, 3, 5, 4), (4, 5, 7, 6), (6, 7, 9, 8), (8, 9, 11, 10), (10, 11, 13, 12), (12, 13, 15, 14), (14, 15, 17, 16), (16, 17, 19, 18), (18, 19, 21, 20), (20, 21, 23, 22), (22, 23, 25, 24), (24, 25, 27, 26), (26, 27, 29, 28), (28, 29, 31, 30), (30, 31, 33, 32), (32, 33, 35, 34), (34, 35, 37, 36), (36, 37, 39, 38), (38, 39, 41, 40), (40, 41, 43, 42), (42, 43, 45, 44), (44, 45, 47, 46), (46, 47, 49, 48), (48, 49, 51, 50), (50, 51, 53, 52), (52, 53, 55, 54), (54, 55, 57, 56), (56, 57, 59, 58), (58, 59, 61, 60), (3, 1, 63, 61, 59, 57, 55, 53, 51, 49, 47, 45, 43, 41, 39, 37, 35, 33, 31, 29, 27, 25, 23, 21, 19, 17, 15, 13, 11, 9, 7, 5), (62, 63, 1, 0), (60, 61, 63, 62), (0, 2, 4, 6, 8, 10, 12, 14, 16, 18, 20, 22, 24, 26, 28, 30, 32, 34, 36, 38, 40, 42, 44, 46, 48, 50, 52, 54, 56, 58, 60, 62), (64, 65, 67, 66), (66, 67, 69, 68), (68, 69, 71, 70), (70, 71, 73, 72), (72, 73, 75, 74), (74, 75, 77, 76), (76, 77, 79, 78), (78, 79, 81, 80), (80, 81, 83, 82), (82, 83, 85, 84), (84, 85, 87, 86), (86, 87, 89, 88), (88, 89, 91, 90), (90, 91, 93, 92), (92, 93, 95, 94), (94, 95, 97, 96), (96, 97, 99, 98), (98, 99, 101, 100), (100, 101, 103, 102), (102, 103, 105, 104), (104, 105, 107, 106), (106, 107, 109, 108), (108, 109, 111, 110), (110, 111, 113, 112), (112, 113, 115, 114), (114, 115, 117, 116), (116, 117, 119, 118), (118, 119, 121, 120), (120, 121, 123, 122), (122, 123, 125, 124), (67, 65, 127, 125, 123, 121, 119, 117, 115, 113, 111, 109, 107, 105, 103, 101, 99, 97, 95, 93, 91, 89, 87, 85, 83, 81, 79, 77, 75, 73, 71, 69), (126, 127, 65, 64), (124, 125, 127, 126), (64, 66, 68, 70, 72, 74, 76, 78, 80, 82, 84, 86, 88, 90, 92, 94, 96, 98, 100, 102, 104, 106, 108, 110, 112, 114, 116, 118, 120, 122, 124, 126), (128, 129, 131, 130), (130, 131, 133, 132), (132, 133, 135, 134), (134, 135, 137, 136), (136, 137, 139, 138), (138, 139, 141, 140), (140, 141, 143, 142), (142, 143, 145, 144), (144, 145, 147, 146), (146, 147, 149, 148), (148, 149, 151, 150), (150, 151, 153, 152), (152, 153, 155, 154), (154, 155, 157, 156), (156, 157, 159, 158), (158, 159, 161, 160), (160, 161, 163, 162), (162, 163, 165, 164), (164, 165, 167, 166), (166, 167, 169, 168), (168, 169, 171, 170), (170, 171, 173, 172), (172, 173, 175, 174), (174, 175, 177, 176), (176, 177, 179, 178), (178, 179, 181, 180), (180, 181, 183, 182), (182, 183, 185, 184), (184, 185, 187, 186), (186, 187, 189, 188), (131, 129, 191, 189, 187, 185, 183, 181, 179, 177, 175, 173, 171, 169, 167, 165, 163, 161, 159, 157, 155, 153, 151, 149, 147, 145, 143, 141, 139, 137, 135, 133), (190, 191, 129, 128), (188, 189, 191, 190), (128, 130, 132, 134, 136, 138, 140, 142, 144, 146, 148, 150, 152, 154, 156, 158, 160, 162, 164, 166, 168, 170, 172, 174, 176, 178, 180, 182, 184, 186, 188, 190)])
me_cylinder_005.polygons.foreach_set('material_index', [1, 1, 1, 1, 1, 1, 1, 1, 1, 1, 1, 1, 1, 1, 1, 1, 1, 1, 1, 1, 1, 1, 1, 1, 1, 1, 1, 1, 1, 1, 1, 1, 1, 1, 2, 2, 2, 2, 2, 2, 2, 2, 2, 2, 2, 2, 2, 2, 2, 2, 2, 2, 2, 2, 2, 2, 2, 2, 2, 2, 2, 2, 2, 2, 2, 2, 2, 2, 0, 0, 0, 0, 0, 0, 0, 0, 0, 0, 0, 0, 0, 0, 0, 0, 0, 0, 0, 0, 0, 0, 0, 0, 0, 0, 0, 0, 0, 0, 0, 0, 0, 0])
me_cylinder_005.materials.append(mat_material_013)
me_cylinder_005.materials.append(mat_material_011)
me_cylinder_005.materials.append(mat_material_012)
me_cylinder_005.use_remesh_preserve_volume = False
me_cylinder_005.use_remesh_preserve_attributes = False
me_cylinder_005.use_mirror_vertex_groups = False
me_cylinder_005.update()
me_cylinder_003 = bpy.data.meshes.new('Cylinder.003')
me_cylinder_003.from_pydata([(0.0, -6.398e-07, -0.1), (0.0, 20.0, -0.1), (0.1951, -6.275e-07, -0.09808), (0.1951, 20.0, -0.09808), (0.3827, -5.911e-07, -0.09239), (0.3827, 20.0, -0.09239), (0.5556, -5.319e-07, -0.08315), (0.5556, 20.0, -0.08315), (0.7071, -4.524e-07, -0.07071), (0.7071, 20.0, -0.07071), (0.8315, -3.554e-07, -0.05556), (0.8315, 20.0, -0.05556), (0.9239, -2.448e-07, -0.03827), (0.9239, 20.0, -0.03827), (0.9808, -1.248e-07, -0.01951), (0.9808, 20.0, -0.01951), (1.0, -4.83e-14, -7.55e-09), (1.0, 20.0, -1.287e-06), (0.9808, 1.248e-07, 0.01951), (0.9808, 20.0, 0.01951), (0.9239, 2.448e-07, 0.03827), (0.9239, 20.0, 0.03827), (0.8315, 3.554e-07, 0.05556), (0.8315, 20.0, 0.05556), (0.7071, 4.524e-07, 0.07071), (0.7071, 20.0, 0.07071), (0.5556, 5.319e-07, 0.08315), (0.5556, 20.0, 0.08315), (0.3827, 5.911e-07, 0.09239), (0.3827, 20.0, 0.09239), (0.1951, 6.275e-07, 0.09808), (0.1951, 20.0, 0.09808), (-3.258e-07, 6.398e-07, 0.1), (-3.258e-07, 20.0, 0.1), (-0.1951, 6.275e-07, 0.09808), (-0.1951, 20.0, 0.09808), (-0.3827, 5.911e-07, 0.09239), (-0.3827, 20.0, 0.09239), (-0.5556, 5.319e-07, 0.08315), (-0.5556, 20.0, 0.08315), (-0.7071, 4.524e-07, 0.07071), (-0.7071, 20.0, 0.07071), (-0.8315, 3.554e-07, 0.05556), (-0.8315, 20.0, 0.05556), (-0.9239, 2.448e-07, 0.03827), (-0.9239, 20.0, 0.03827), (-0.9808, 1.248e-07, 0.01951), (-0.9808, 20.0, 0.01951), (-1.0, -6.177e-13, -9.656e-08), (-1.0, 20.0, -1.376e-06), (-0.9808, -1.248e-07, -0.01951), (-0.9808, 20.0, -0.01951), (-0.9239, -2.448e-07, -0.03827), (-0.9239, 20.0, -0.03827), (-0.8315, -3.554e-07, -0.05556), (-0.8315, 20.0, -0.05556), (-0.7071, -4.524e-07, -0.07071), (-0.7071, 20.0, -0.07071), (-0.5556, -5.319e-07, -0.08315), (-0.5556, 20.0, -0.08315), (-0.3827, -5.911e-07, -0.09239), (-0.3827, 20.0, -0.09239), (-0.1951, -6.275e-07, -0.09808), (-0.1951, 20.0, -0.09808), (-20.0, 1.0, 5.758e-07), (6.397e-07, 1.0, -7.037e-07), (-20.0, 0.9808, -0.01951), (5.026e-07, 0.9808, -0.01951), (-20.0, 0.9239, -0.03827), (3.462e-07, 0.9239, -0.03827), (-20.0, 0.8315, -0.05556), (1.765e-07, 0.8315, -0.05556), (-20.0, 0.7071, -0.07071), (-8.953e-12, 0.7071, -0.07071), (-20.0, 0.5556, -0.08315), (-1.765e-07, 0.5556, -0.08315), (-20.0, 0.3827, -0.09239), (-3.462e-07, 0.3827, -0.09239), (-20.0, 0.1951, -0.09808), (-5.027e-07, 0.1951, -0.09808), (-20.0, 4.602e-06, -0.1), (-6.398e-07, -8.194e-06, -0.1), (-20.0, -0.1951, -0.09808), (-7.523e-07, -0.1951, -0.09808), (-20.0, -0.3827, -0.09239), (-8.359e-07, -0.3827, -0.09239), (-20.0, -0.5556, -0.08315), (-8.874e-07, -0.5556, -0.08315), (-20.0, -0.7071, -0.07071), (-9.048e-07, -0.7071, -0.07071), (-20.0, -0.8315, -0.05556), (-8.874e-07, -0.8315, -0.05556), (-20.0, -0.9239, -0.03827), (-8.359e-07, -0.9239, -0.03827), (-20.0, -0.9808, -0.01951), (-7.523e-07, -0.9808, -0.01951), (-20.0, -1.0, 7.363e-07), (-6.398e-07, -1.0, -5.432e-07), (-20.0, -0.9808, 0.01951), (-5.027e-07, -0.9808, 0.01951), (-20.0, -0.9239, 0.03827), (-3.462e-07, -0.9239, 0.03827), (-20.0, -0.8315, 0.05556), (-1.765e-07, -0.8315, 0.05556), (-20.0, -0.7071, 0.07071), (-8.413e-12, -0.7071, 0.07071), (-20.0, -0.5556, 0.08315), (1.765e-07, -0.5556, 0.08315), (-20.0, -0.3827, 0.09239), (3.462e-07, -0.3827, 0.09239), (-20.0, -0.1951, 0.09808), (5.026e-07, -0.1951, 0.09808), (-20.0, 6.771e-06, 0.1), (6.397e-07, -6.024e-06, 0.1), (-20.0, 0.1951, 0.09808), (7.523e-07, 0.1951, 0.09808), (-20.0, 0.3827, 0.09239), (8.359e-07, 0.3827, 0.09239), (-20.0, 0.5556, 0.08315), (8.874e-07, 0.5556, 0.08315), (-20.0, 0.7071, 0.07071), (9.047e-07, 0.7071, 0.07071), (-20.0, 0.8315, 0.05556), (8.874e-07, 0.8315, 0.05556), (-20.0, 0.9239, 0.03827), (8.359e-07, 0.9239, 0.03827), (-20.0, 0.9808, 0.01951), (7.523e-07, 0.9808, 0.01951), (-6.398e-06, 1.0, -2.0), (-6.398e-06, 1.0, 0.0), (0.1951, 0.9808, -2.0), (0.1951, 0.9808, 0.0), (0.3827, 0.9239, -2.0), (0.3827, 0.9239, 0.0), (0.5556, 0.8315, -2.0), (0.5556, 0.8315, 0.0), (0.7071, 0.7071, -2.0), (0.7071, 0.7071, 0.0), (0.8315, 0.5556, -2.0), (0.8315, 0.5556, 0.0), (0.9239, 0.3827, -2.0), (0.9239, 0.3827, 0.0), (0.9808, 0.1951, -2.0), (0.9808, 0.1951, 0.0), (1.0, -7.57e-06, -2.0), (1.0, -7.57e-06, 0.0), (0.9808, -0.1951, -2.0), (0.9808, -0.1951, 0.0), (0.9239, -0.3827, -2.0), (0.9239, -0.3827, 0.0), (0.8315, -0.5556, -2.0), (0.8315, -0.5556, 0.0), (0.7071, -0.7071, -2.0), (0.7071, -0.7071, 0.0), (0.5556, -0.8315, -2.0), (0.5556, -0.8315, 0.0), (0.3827, -0.9239, -2.0), (0.3827, -0.9239, 0.0), (0.1951, -0.9808, -2.0), (0.1951, -0.9808, 0.0), (-6.723e-06, -1.0, -2.0), (-6.723e-06, -1.0, 0.0), (-0.1951, -0.9808, -2.0), (-0.1951, -0.9808, 0.0), (-0.3827, -0.9239, -2.0), (-0.3827, -0.9239, 0.0), (-0.5556, -0.8315, -2.0), (-0.5556, -0.8315, 0.0), (-0.7071, -0.7071, -2.0), (-0.7071, -0.7071, 0.0), (-0.8315, -0.5556, -2.0), (-0.8315, -0.5556, 0.0), (-0.9239, -0.3827, -2.0), (-0.9239, -0.3827, 0.0), (-0.9808, -0.1951, -2.0), (-0.9808, -0.1951, 0.0), (-1.0, -6.68e-06, -2.0), (-1.0, -6.68e-06, 0.0), (-0.9808, 0.1951, -2.0), (-0.9808, 0.1951, 0.0), (-0.9239, 0.3827, -2.0), (-0.9239, 0.3827, 0.0), (-0.8315, 0.5556, -2.0), (-0.8315, 0.5556, 0.0), (-0.7071, 0.7071, -2.0), (-0.7071, 0.7071, 0.0), (-0.5556, 0.8315, -2.0), (-0.5556, 0.8315, 0.0), (-0.3827, 0.9239, -2.0), (-0.3827, 0.9239, 0.0), (-0.1951, 0.9808, -2.0), (-0.1951, 0.9808, 0.0)], [], [(0, 1, 3, 2), (2, 3, 5, 4), (4, 5, 7, 6), (6, 7, 9, 8), (8, 9, 11, 10), (10, 11, 13, 12), (12, 13, 15, 14), (14, 15, 17, 16), (16, 17, 19, 18), (18, 19, 21, 20), (20, 21, 23, 22), (22, 23, 25, 24), (24, 25, 27, 26), (26, 27, 29, 28), (28, 29, 31, 30), (30, 31, 33, 32), (32, 33, 35, 34), (34, 35, 37, 36), (36, 37, 39, 38), (38, 39, 41, 40), (40, 41, 43, 42), (42, 43, 45, 44), (44, 45, 47, 46), (46, 47, 49, 48), (48, 49, 51, 50), (50, 51, 53, 52), (52, 53, 55, 54), (54, 55, 57, 56), (56, 57, 59, 58), (58, 59, 61, 60), (3, 1, 63, 61, 59, 57, 55, 53, 51, 49, 47, 45, 43, 41, 39, 37, 35, 33, 31, 29, 27, 25, 23, 21, 19, 17, 15, 13, 11, 9, 7, 5), (62, 63, 1, 0), (60, 61, 63, 62), (0, 2, 4, 6, 8, 10, 12, 14, 16, 18, 20, 22, 24, 26, 28, 30, 32, 34, 36, 38, 40, 42, 44, 46, 48, 50, 52, 54, 56, 58, 60, 62), (64, 65, 67, 66), (66, 67, 69, 68), (68, 69, 71, 70), (70, 71, 73, 72), (72, 73, 75, 74), (74, 75, 77, 76), (76, 77, 79, 78), (78, 79, 81, 80), (80, 81, 83, 82), (82, 83, 85, 84), (84, 85, 87, 86), (86, 87, 89, 88), (88, 89, 91, 90), (90, 91, 93, 92), (92, 93, 95, 94), (94, 95, 97, 96), (96, 97, 99, 98), (98, 99, 101, 100), (100, 101, 103, 102), (102, 103, 105, 104), (104, 105, 107, 106), (106, 107, 109, 108), (108, 109, 111, 110), (110, 111, 113, 112), (112, 113, 115, 114), (114, 115, 117, 116), (116, 117, 119, 118), (118, 119, 121, 120), (120, 121, 123, 122), (122, 123, 125, 124), (67, 65, 127, 125, 123, 121, 119, 117, 115, 113, 111, 109, 107, 105, 103, 101, 99, 97, 95, 93, 91, 89, 87, 85, 83, 81, 79, 77, 75, 73, 71, 69), (126, 127, 65, 64), (124, 125, 127, 126), (64, 66, 68, 70, 72, 74, 76, 78, 80, 82, 84, 86, 88, 90, 92, 94, 96, 98, 100, 102, 104, 106, 108, 110, 112, 114, 116, 118, 120, 122, 124, 126), (128, 129, 131, 130), (130, 131, 133, 132), (132, 133, 135, 134), (134, 135, 137, 136), (136, 137, 139, 138), (138, 139, 141, 140), (140, 141, 143, 142), (142, 143, 145, 144), (144, 145, 147, 146), (146, 147, 149, 148), (148, 149, 151, 150), (150, 151, 153, 152), (152, 153, 155, 154), (154, 155, 157, 156), (156, 157, 159, 158), (158, 159, 161, 160), (160, 161, 163, 162), (162, 163, 165, 164), (164, 165, 167, 166), (166, 167, 169, 168), (168, 169, 171, 170), (170, 171, 173, 172), (172, 173, 175, 174), (174, 175, 177, 176), (176, 177, 179, 178), (178, 179, 181, 180), (180, 181, 183, 182), (182, 183, 185, 184), (184, 185, 187, 186), (186, 187, 189, 188), (131, 129, 191, 189, 187, 185, 183, 181, 179, 177, 175, 173, 171, 169, 167, 165, 163, 161, 159, 157, 155, 153, 151, 149, 147, 145, 143, 141, 139, 137, 135, 133), (190, 191, 129, 128), (188, 189, 191, 190), (128, 130, 132, 134, 136, 138, 140, 142, 144, 146, 148, 150, 152, 154, 156, 158, 160, 162, 164, 166, 168, 170, 172, 174, 176, 178, 180, 182, 184, 186, 188, 190)])
me_cylinder_003.polygons.foreach_set('material_index', [1, 1, 1, 1, 1, 1, 1, 1, 1, 1, 1, 1, 1, 1, 1, 1, 1, 1, 1, 1, 1, 1, 1, 1, 1, 1, 1, 1, 1, 1, 1, 1, 1, 1, 2, 2, 2, 2, 2, 2, 2, 2, 2, 2, 2, 2, 2, 2, 2, 2, 2, 2, 2, 2, 2, 2, 2, 2, 2, 2, 2, 2, 2, 2, 2, 2, 2, 2, 0, 0, 0, 0, 0, 0, 0, 0, 0, 0, 0, 0, 0, 0, 0, 0, 0, 0, 0, 0, 0, 0, 0, 0, 0, 0, 0, 0, 0, 0, 0, 0, 0, 0])
me_cylinder_003.materials.append(mat_material_011)
me_cylinder_003.materials.append(mat_material_012)
me_cylinder_003.materials.append(mat_material_013)
me_cylinder_003.use_remesh_preserve_volume = False
me_cylinder_003.use_remesh_preserve_attributes = False
me_cylinder_003.use_mirror_vertex_groups = False
me_cylinder_003.update()
me_cube_000 = bpy.data.meshes.new('Cube.000')
me_cube_000.from_pydata([(-0.006765, 0.0003912, 0.7523), (-0.006765, 0.0003912, 0.4047), (-4.124e-10, 0.007079, -0.9032), (-4.124e-10, 0.007079, 0.7532), (0.001381, 0.006943, -0.9032), (0.001381, 0.006943, 0.7532), (0.002709, 0.00654, -0.9032), (0.002709, 0.00654, 0.7532), (0.003933, 0.005886, -0.9032), (0.003933, 0.005886, 0.7532), (0.005006, 0.005006, -0.9032), (0.005006, 0.005006, 0.7532), (0.005886, 0.003933, -0.9032), (0.005886, 0.003933, 0.7532), (0.00654, 0.002709, -0.9032), (0.00654, 0.002709, 0.7532), (0.006943, 0.001381, -0.9032), (0.006943, 0.001381, 0.7532), (0.007079, 0.0, -0.9032), (0.007079, 0.0, 0.7532), (0.006943, -0.001381, -0.9032), (0.006943, -0.001381, 0.7532), (0.00654, -0.002709, -0.9032), (0.00654, -0.002709, 0.7532), (0.005886, -0.003933, -0.9032), (0.005886, -0.003933, 0.7532), (0.005006, -0.005006, -0.9032), (0.005006, -0.005006, 0.7532), (0.003933, -0.005886, -0.9032), (0.003933, -0.005886, 0.7532), (0.002709, -0.00654, -0.9032), (0.002709, -0.00654, 0.7532), (0.001381, -0.006943, -0.9032), (0.001381, -0.006943, 0.7532), (-2.608e-09, -0.007079, -0.9032), (-2.608e-09, -0.007079, 0.7532), (-0.001381, -0.006943, -0.9032), (-0.001381, -0.006943, 0.7532), (-0.002709, -0.00654, -0.9032), (-0.002709, -0.00654, 0.7532), (-0.003933, -0.005886, -0.9032), (-0.003933, -0.005886, 0.7532), (-0.005006, -0.005006, -0.9032), (-0.005006, -0.005006, 0.7532), (-0.005886, -0.003933, -0.9032), (-0.005886, -0.003933, 0.7532), (-0.00654, -0.002709, -0.9032), (-0.00654, -0.002709, 0.7532), (-0.006943, -0.001381, -0.9032), (-0.006943, -0.001381, 0.7532), (-0.007079, 0.0, -0.9032), (-0.007079, 0.0, 0.7532), (-0.006943, 0.001381, -0.9032), (-0.006943, 0.001381, 0.7532), (-0.00654, 0.002709, -0.9032), (-0.00654, 0.002709, 0.7532), (-0.005886, 0.003933, -0.9032), (-0.005886, 0.003933, 0.7532), (-0.005006, 0.005006, -0.9032), (-0.005006, 0.005006, 0.7532), (-0.003933, 0.005886, -0.9032), (-0.003933, 0.005886, 0.7532), (-0.002709, 0.00654, -0.9032), (-0.002709, 0.00654, 0.7532), (-0.001381, 0.006943, -0.9032), (-0.001381, 0.006943, 0.7532), (-0.006765, 0.4281, 0.4047), (-0.006765, 0.4281, 0.7523), (0.006765, 0.0003912, 0.4047), (0.006765, 0.0003912, 0.7523), (0.006765, 0.4281, 0.4047), (0.006765, 0.4281, 0.7523), (0.006765, 0.0003912, 0.5785), (0.006765, 0.2817, 0.5785), (-0.006765, 0.2817, 0.5785), (-0.006765, 0.0003912, 0.5785)], [], [(2, 3, 5, 4), (4, 5, 7, 6), (6, 7, 9, 8), (8, 9, 11, 10), (10, 11, 13, 12), (12, 13, 15, 14), (14, 15, 17, 16), (16, 17, 19, 18), (18, 19, 21, 20), (20, 21, 23, 22), (22, 23, 25, 24), (24, 25, 27, 26), (26, 27, 29, 28), (28, 29, 31, 30), (30, 31, 33, 32), (32, 33, 35, 34), (34, 35, 37, 36), (36, 37, 39, 38), (38, 39, 41, 40), (40, 41, 43, 42), (69, 0, 75, 72), (42, 43, 45, 44), (71, 69, 72, 73), (44, 45, 47, 46), (67, 71, 73, 74), (46, 47, 49, 48), (0, 67, 74, 75), (48, 49, 51, 50), (69, 71, 67, 0), (50, 51, 53, 52), (1, 66, 70, 68), (52, 53, 55, 54), (72, 75, 1, 68), (54, 55, 57, 56), (73, 72, 68, 70), (56, 57, 59, 58), (74, 73, 70, 66), (58, 59, 61, 60), (75, 74, 66, 1), (60, 61, 63, 62), (5, 3, 65, 63, 61, 59, 57, 55, 53, 51, 49, 47, 45, 43, 41, 39, 37, 35, 33, 31, 29, 27, 25, 23, 21, 19, 17, 15, 13, 11, 9, 7), (64, 65, 3, 2), (62, 63, 65, 64), (2, 4, 6, 8, 10, 12, 14, 16, 18, 20, 22, 24, 26, 28, 30, 32, 34, 36, 38, 40, 42, 44, 46, 48, 50, 52, 54, 56, 58, 60, 62, 64)])
me_cube_000.materials.append(mat_survivor_marker)
me_cube_000.use_remesh_preserve_volume = False
me_cube_000.use_remesh_preserve_attributes = False
me_cube_000.use_mirror_vertex_groups = False
me_cube_000.update()
me_cube_003 = bpy.data.meshes.new('Cube.003')
me_cube_003.from_pydata([(0.09733, 0.07963, -0.1612), (-0.09733, 0.07963, -0.1612), (-0.09733, 0.08098, -0.1607), (0.09733, 0.08098, -0.1607), (-0.09733, 0.08154, -0.1593), (0.09733, 0.08154, -0.1593), (-0.09733, 0.08098, -0.158), (0.09733, 0.08098, -0.158), (-0.09733, 0.07963, -0.1574), (0.09733, 0.07963, -0.1574), (-0.09733, 0.07829, -0.158), (0.09733, 0.07829, -0.158), (-0.09733, 0.07773, -0.1593), (0.09733, 0.07773, -0.1593), (-0.09733, 0.07829, -0.1607), (0.09733, 0.07829, -0.1607), (0.09733, 0.07963, -0.1593), (-0.09733, 0.07963, -0.1593), (0.09733, -0.07963, -0.1593), (0.09733, -0.07829, -0.1607), (0.09733, -0.07963, -0.1612), (-0.09733, -0.07963, -0.1593), (-0.09733, -0.07963, -0.1612), (-0.09733, -0.07829, -0.1607), (0.09733, -0.07773, -0.1593), (-0.09733, -0.07773, -0.1593), (0.09733, -0.07829, -0.158), (-0.09733, -0.07829, -0.158), (0.09733, -0.07963, -0.1574), (-0.09733, -0.07963, -0.1574), (0.09733, -0.08098, -0.158), (-0.09733, -0.08098, -0.158), (0.09733, -0.08154, -0.1593), (-0.09733, -0.08154, -0.1593), (0.09733, -0.08098, -0.1607), (-0.09733, -0.08098, -0.1607), (0.06634, 0.009617, 3.848e-10), (0.06634, 0.008329, -0.004802), (0.06634, 0.004809, -0.008317), (0.06634, 5.92e-08, -0.009603), (0.06634, -0.004809, -0.008317), (0.06634, -0.008329, -0.004802), (0.06634, -0.009617, -4.011e-09), (0.06634, -0.008329, 0.004802), (0.06634, -0.004809, 0.008317), (0.06634, 5.256e-08, 0.009603), (0.06634, 0.004809, 0.008317), (0.06634, 0.008329, 0.004802), (0.2463, 0.009617, 7.836e-09), (0.2463, 0.008329, -0.004802), (0.2463, 0.004809, -0.008317), (0.2463, 7.274e-08, -0.009603), (0.2463, -0.004809, -0.008317), (0.2463, -0.008329, -0.004802), (0.2463, -0.009617, -1.151e-08), (0.2463, -0.008329, 0.004802), (0.2463, -0.004809, 0.008317), (0.2463, 4.768e-08, 0.009603), (0.2463, 0.004809, 0.008317), (0.2463, 0.008329, 0.004802), (0.06634, 5.832e-08, -1.373e-09), (0.2463, 6.094e-08, -9.562e-10), (0.07963, 0.08154, -0.1573), (0.08098, 0.08098, -0.1573), (0.08153, 0.07963, -0.1573), (0.08098, 0.07829, -0.1573), (0.07963, 0.07773, -0.1573), (0.07828, 0.07829, -0.1573), (0.07773, 0.07963, -0.1573), (0.07828, 0.08098, -0.1573), (0.03539, 0.0373, -0.03578), (0.03674, 0.03674, -0.03578), (0.03729, 0.03539, -0.03578), (0.03674, 0.03405, -0.03578), (0.03539, 0.03349, -0.03578), (0.03404, 0.03405, -0.03578), (0.03349, 0.03539, -0.03578), (0.03404, 0.03674, -0.03578), (0.07963, 0.07963, -0.1573), (0.03539, 0.03539, -0.03578), (0.03729, -0.03539, -0.03578), (0.08153, -0.07963, -0.1573), (0.08098, -0.07829, -0.1573), (0.03674, -0.03405, -0.03578), (0.07963, -0.07773, -0.1573), (0.03539, -0.03349, -0.03578), (0.07828, -0.07829, -0.1573), (0.03404, -0.03405, -0.03578), (0.07773, -0.07963, -0.1573), (0.03349, -0.03539, -0.03578), (0.07828, -0.08098, -0.1573), (0.03404, -0.03674, -0.03578), (0.07963, -0.08154, -0.1573), (0.03539, -0.0373, -0.03578), (0.08098, -0.08098, -0.1573), (0.03674, -0.03674, -0.03578), (0.03539, -0.03539, -0.03578), (0.07963, -0.07963, -0.1573), (-0.07963, -0.07963, -0.1573), (-0.08098, -0.08098, -0.1573), (-0.07963, -0.08154, -0.1573), (-0.03539, -0.03539, -0.03578), (-0.03539, -0.0373, -0.03578), (-0.03674, -0.03674, -0.03578), (-0.08154, -0.07963, -0.1573), (-0.0373, -0.03539, -0.03578), (-0.08098, -0.07829, -0.1573), (-0.03674, -0.03405, -0.03578), (-0.07963, -0.07773, -0.1573), (-0.03539, -0.03349, -0.03578), (-0.07829, -0.07829, -0.1573), (-0.03405, -0.03405, -0.03578), (-0.07773, -0.07963, -0.1573), (-0.03349, -0.03539, -0.03578), (-0.07829, -0.08098, -0.1573), (-0.03405, -0.03674, -0.03578), (-0.0373, 0.03539, -0.03578), (-0.08154, 0.07963, -0.1573), (-0.08098, 0.07829, -0.1573), (-0.03674, 0.03405, -0.03578), (-0.07963, 0.07773, -0.1573), (-0.03539, 0.03349, -0.03578), (-0.07829, 0.07829, -0.1573), (-0.03405, 0.03405, -0.03578), (-0.07773, 0.07963, -0.1573), (-0.03349, 0.03539, -0.03578), (-0.07829, 0.08098, -0.1573), (-0.03405, 0.03674, -0.03578), (-0.07963, 0.08154, -0.1573), (-0.03539, 0.0373, -0.03578), (-0.08098, 0.08098, -0.1573), (-0.03674, 0.03674, -0.03578), (-0.03539, 0.03539, -0.03578), (-0.07963, 0.07963, -0.1573), (0.2327, 5.998e-08, 0.02209), (0.3411, -0.04489, 0.02618), (0.3156, -0.08294, 0.02618), (0.2327, 5.248e-08, 0.03092), (0.2776, -0.1084, 0.02618), (0.2327, -0.1173, 0.02618), (0.1878, -0.1084, 0.02618), (0.1498, -0.08294, 0.02618), (0.1243, -0.04489, 0.02618), (0.1154, 3.166e-08, 0.02618), (0.1243, 0.04489, 0.02618), (0.1498, 0.08294, 0.02618), (0.1878, 0.1084, 0.02618), (0.2327, 0.1173, 0.02618), (0.2776, 0.1084, 0.02618), (0.3156, 0.08294, 0.02618), (0.3411, 0.04489, 0.02618), (0.35, 9.818e-08, 0.02618), (-1.918e-06, -0.06635, 7.596e-17), (0.009615, -0.06635, -7.165e-11), (0.008327, -0.06635, -0.004802), (-1.939e-06, -0.2463, 2.367e-16), (0.008327, -0.2463, -0.004802), (0.009615, -0.2463, 1.048e-08), (0.004807, -0.06635, -0.008317), (0.004807, -0.2463, -0.008317), (-1.917e-06, -0.06635, -0.009603), (-1.927e-06, -0.2463, -0.009603), (-0.004811, -0.06635, -0.008317), (-0.004811, -0.2463, -0.008317), (-0.008331, -0.06635, -0.004802), (-0.008331, -0.2463, -0.004802), (-0.009619, -0.06635, -3.445e-09), (-0.009619, -0.2463, -1.048e-08), (-0.008331, -0.06635, 0.004802), (-0.008331, -0.2463, 0.004802), (-0.004811, -0.06635, 0.008317), (-0.004811, -0.2463, 0.008317), (-1.923e-06, -0.06635, 0.009603), (-1.952e-06, -0.2463, 0.009603), (0.004807, -0.06635, 0.008317), (0.004807, -0.2463, 0.008317), (0.008327, -0.06635, 0.004802), (0.008327, -0.2463, 0.004802), (0.04489, -0.3411, 0.02618), (-1.938e-06, -0.2327, 0.02209), (-1.916e-06, -0.35, 0.02618), (-1.946e-06, -0.2327, 0.03092), (0.08294, -0.3156, 0.02618), (0.1084, -0.2776, 0.02618), (0.1173, -0.2327, 0.02618), (0.1084, -0.1878, 0.02618), (0.08294, -0.1498, 0.02618), (0.04489, -0.1243, 0.02618), (-1.951e-06, -0.1154, 0.02618), (-0.04489, -0.1243, 0.02618), (-0.08294, -0.1498, 0.02618), (-0.1084, -0.1878, 0.02618), (-0.1173, -0.2327, 0.02618), (-0.1084, -0.2776, 0.02618), (-0.08294, -0.3156, 0.02618), (-0.04489, -0.3411, 0.02618), (-0.35, 1.151e-07, 0.02618), (-0.3411, 0.04489, 0.02618), (-0.2327, 1.218e-07, 0.02209), (-0.2327, 1.293e-07, 0.03092), (-0.3156, 0.08294, 0.02618), (-0.2776, 0.1084, 0.02618), (-0.2327, 0.1173, 0.02618), (-0.1878, 0.1084, 0.02618), (-0.1498, 0.08294, 0.02618), (-0.1243, 0.04489, 0.02618), (-0.1154, 1.186e-07, 0.02618), (-0.1243, -0.04489, 0.02618), (-0.1498, -0.08294, 0.02618), (-0.1878, -0.1084, 0.02618), (-0.2327, -0.1173, 0.02618), (-0.2776, -0.1084, 0.02618), (-0.3156, -0.08294, 0.02618), (-0.3411, -0.04489, 0.02618), (-0.06635, -0.008329, 0.004802), (-0.06635, -0.009617, 4.943e-10), (-0.2463, -0.009617, 1.239e-08), (-0.2463, -0.008329, 0.004802), (-0.06635, -0.004809, 0.008317), (-0.2463, -0.004808, 0.008317), (-0.06635, 8.448e-08, 0.009603), (-0.2463, 1.377e-07, 0.009603), (-0.06635, 0.004809, 0.008317), (-0.2463, 0.004809, 0.008317), (-0.06635, 0.008329, 0.004802), (-0.2463, 0.008329, 0.004802), (-0.06635, 0.009617, -3.022e-09), (-0.2463, 0.009617, -8.715e-09), (-0.06635, 0.008329, -0.004802), (-0.2463, 0.008329, -0.004802), (-0.06635, 0.004809, -0.008317), (-0.2463, 0.004809, -0.008317), (-0.06635, 7.784e-08, -0.009603), (-0.2463, 1.127e-07, -0.009603), (-0.06635, -0.004809, -0.008317), (-0.2463, -0.004809, -0.008317), (-0.06635, -0.008329, -0.004802), (-0.2463, -0.008329, -0.004802), (-0.2463, 1.245e-07, 1.835e-09), (-0.06635, 7.871e-08, 4.943e-10), (-1.879e-06, 0.06635, -2.088e-16), (-0.009619, 0.06635, 7.165e-11), (-0.008331, 0.06635, -0.004802), (-1.809e-06, 0.2463, -7.298e-16), (-0.008331, 0.2463, -0.004802), (-0.009619, 0.2463, 1.062e-08), (-0.004811, 0.06635, -0.008317), (-0.00481, 0.2463, -0.008317), (-1.88e-06, 0.06635, -0.009603), (-1.821e-06, 0.2463, -0.009603), (0.004807, 0.06635, -0.008317), (0.004807, 0.2463, -0.008317), (0.008327, 0.06635, -0.004802), (0.008327, 0.2463, -0.004802), (0.009615, 0.06635, -3.588e-09), (0.009615, 0.2463, -1.062e-08), (0.008327, 0.06635, 0.004802), (0.008327, 0.2463, 0.004802), (0.004807, 0.06635, 0.008317), (0.004807, 0.2463, 0.008317), (-1.874e-06, 0.06635, 0.009603), (-1.796e-06, 0.2463, 0.009603), (-0.00481, 0.06635, 0.008317), (-0.00481, 0.2463, 0.008317), (-0.008331, 0.06635, 0.004802), (-0.008331, 0.2463, 0.004802), (-0.04489, 0.3411, 0.02618), (-1.814e-06, 0.2327, 0.02209), (-1.805e-06, 0.35, 0.02618), (-1.806e-06, 0.2327, 0.03092), (-0.08294, 0.3156, 0.02618), (-0.1084, 0.2776, 0.02618), (-0.1173, 0.2327, 0.02618), (-0.1084, 0.1878, 0.02618), (-0.08294, 0.1498, 0.02618), (-0.04489, 0.1243, 0.02618), (-1.833e-06, 0.1154, 0.02618), (0.04489, 0.1243, 0.02618), (0.08294, 0.1498, 0.02618), (0.1084, 0.1878, 0.02618), (0.1173, 0.2327, 0.02618), (0.1084, 0.2776, 0.02618), (0.08294, 0.3156, 0.02618), (0.04489, 0.3411, 0.02618), (0.03981, 0.06636, -0.03534), (0.03981, -0.06636, -0.03534), (-0.03982, -0.06636, -0.03534), (-0.03982, 0.06636, -0.03534), (0.03981, 0.06636, 0.03534), (0.03981, -0.06636, 0.03534), (-0.03982, -0.06636, 0.03534), (-0.03982, 0.06636, 0.03534), (0.06636, 0.03982, -0.03534), (-0.06636, 0.03982, -0.03534), (0.06636, 0.03982, 0.03534), (-0.06636, 0.03982, 0.03534), (0.06636, -0.03982, -0.03534), (-0.06636, -0.03982, -0.03534), (0.06636, -0.03982, 0.03534), (-0.06636, -0.03982, 0.03534)], [], [(16, 0, 3), (2, 1, 17), (16, 3, 5), (17, 4, 2), (16, 5, 7), (17, 6, 4), (16, 7, 9), (17, 8, 6), (16, 9, 11), (17, 10, 8), (16, 11, 13), (17, 12, 10), (16, 13, 15), (17, 14, 12), (15, 0, 16), (17, 1, 14), (18, 20, 19), (21, 23, 22), (18, 19, 24), (21, 25, 23), (18, 24, 26), (21, 27, 25), (18, 26, 28), (21, 29, 27), (18, 28, 30), (21, 31, 29), (18, 30, 32), (21, 33, 31), (18, 32, 34), (21, 35, 33), (34, 20, 18), (35, 21, 22), (60, 36, 37), (61, 49, 48), (60, 37, 38), (61, 50, 49), (60, 38, 39), (61, 51, 50), (60, 39, 40), (61, 52, 51), (60, 40, 41), (61, 53, 52), (60, 41, 42), (61, 54, 53), (60, 42, 43), (61, 55, 54), (60, 43, 44), (61, 56, 55), (60, 44, 45), (61, 57, 56), (60, 45, 46), (61, 58, 57), (60, 46, 47), (61, 59, 58), (47, 36, 60), (61, 48, 59), (78, 62, 63), (79, 71, 70), (78, 63, 64), (79, 72, 71), (78, 64, 65), (79, 73, 72), (78, 65, 66), (79, 74, 73), (78, 66, 67), (79, 75, 74), (78, 67, 68), (79, 76, 75), (78, 68, 69), (79, 77, 76), (69, 62, 78), (79, 70, 77), (96, 80, 83), (82, 81, 97), (96, 83, 85), (97, 84, 82), (96, 85, 87), (97, 86, 84), (96, 87, 89), (97, 88, 86), (96, 89, 91), (97, 90, 88), (96, 91, 93), (97, 92, 90), (96, 93, 95), (97, 94, 92), (96, 95, 80), (97, 81, 94), (98, 100, 99), (101, 103, 102), (98, 99, 104), (101, 105, 103), (98, 104, 106), (101, 107, 105), (98, 106, 108), (101, 109, 107), (98, 108, 110), (101, 111, 109), (98, 110, 112), (101, 113, 111), (98, 112, 114), (101, 115, 113), (114, 100, 98), (101, 102, 115), (132, 116, 119), (118, 117, 133), (132, 119, 121), (133, 120, 118), (132, 121, 123), (133, 122, 120), (132, 123, 125), (133, 124, 122), (132, 125, 127), (133, 126, 124), (132, 127, 129), (133, 128, 126), (132, 129, 131), (133, 130, 128), (132, 131, 116), (133, 117, 130), (151, 135, 134), (137, 135, 151), (137, 136, 135), (135, 136, 134), (136, 138, 134), (137, 138, 136), (137, 139, 138), (138, 139, 134), (139, 140, 134), (137, 140, 139), (137, 141, 140), (140, 141, 134), (141, 142, 134), (137, 142, 141), (137, 143, 142), (142, 143, 134), (143, 144, 134), (137, 144, 143), (137, 145, 144), (144, 145, 134), (145, 146, 134), (137, 146, 145), (137, 147, 146), (146, 147, 134), (147, 148, 134), (137, 148, 147), (137, 149, 148), (148, 149, 134), (149, 150, 134), (137, 150, 149), (137, 151, 150), (150, 151, 134), (152, 153, 154), (155, 156, 157), (152, 154, 158), (155, 159, 156), (152, 158, 160), (155, 161, 159), (152, 160, 162), (155, 163, 161), (152, 162, 164), (155, 165, 163), (152, 164, 166), (155, 167, 165), (152, 166, 168), (155, 169, 167), (152, 168, 170), (155, 171, 169), (152, 170, 172), (155, 173, 171), (152, 172, 174), (155, 175, 173), (152, 174, 176), (155, 177, 175), (152, 176, 153), (155, 157, 177), (178, 180, 179), (181, 180, 178), (181, 178, 182), (182, 178, 179), (183, 182, 179), (181, 182, 183), (181, 183, 184), (184, 183, 179), (185, 184, 179), (181, 184, 185), (181, 185, 186), (186, 185, 179), (187, 186, 179), (181, 186, 187), (181, 187, 188), (188, 187, 179), (189, 188, 179), (181, 188, 189), (181, 189, 190), (190, 189, 179), (191, 190, 179), (181, 190, 191), (181, 191, 192), (192, 191, 179), (193, 192, 179), (181, 192, 193), (181, 193, 194), (194, 193, 179), (195, 194, 179), (181, 194, 195), (181, 195, 180), (180, 195, 179), (196, 197, 198), (199, 197, 196), (199, 200, 197), (197, 200, 198), (200, 201, 198), (199, 201, 200), (199, 202, 201), (201, 202, 198), (202, 203, 198), (199, 203, 202), (199, 204, 203), (203, 204, 198), (204, 205, 198), (199, 205, 204), (199, 206, 205), (205, 206, 198), (206, 207, 198), (199, 207, 206), (199, 208, 207), (207, 208, 198), (208, 209, 198), (199, 209, 208), (199, 210, 209), (209, 210, 198), (210, 211, 198), (199, 211, 210), (199, 212, 211), (211, 212, 198), (212, 213, 198), (199, 213, 212), (199, 196, 213), (213, 196, 198), (238, 216, 217), (239, 214, 215), (238, 217, 219), (239, 218, 214), (238, 219, 221), (239, 220, 218), (238, 221, 223), (239, 222, 220), (238, 223, 225), (239, 224, 222), (238, 225, 227), (239, 226, 224), (238, 227, 229), (239, 228, 226), (238, 229, 231), (239, 230, 228), (238, 231, 233), (239, 232, 230), (238, 233, 235), (239, 234, 232), (238, 235, 237), (239, 236, 234), (238, 237, 216), (239, 215, 236), (240, 241, 242), (243, 244, 245), (240, 242, 246), (243, 247, 244), (240, 246, 248), (243, 249, 247), (240, 248, 250), (243, 251, 249), (240, 250, 252), (243, 253, 251), (240, 252, 254), (243, 255, 253), (240, 254, 256), (243, 257, 255), (240, 256, 258), (243, 259, 257), (240, 258, 260), (243, 261, 259), (240, 260, 262), (243, 263, 261), (240, 262, 264), (243, 265, 263), (240, 264, 241), (243, 245, 265), (266, 268, 267), (269, 268, 266), (269, 266, 270), (270, 266, 267), (271, 270, 267), (269, 270, 271), (269, 271, 272), (272, 271, 267), (273, 272, 267), (269, 272, 273), (269, 273, 274), (274, 273, 267), (275, 274, 267), (269, 274, 275), (269, 275, 276), (276, 275, 267), (277, 276, 267), (269, 276, 277), (269, 277, 278), (278, 277, 267), (279, 278, 267), (269, 278, 279), (269, 279, 280), (280, 279, 267), (281, 280, 267), (269, 280, 281), (269, 281, 282), (282, 281, 267), (283, 282, 267), (269, 282, 283), (269, 283, 268), (268, 283, 267), (299, 295, 297), (295, 293, 297), (290, 299, 297), (290, 297, 286), (298, 289, 285), (298, 285, 296), (294, 298, 296), (294, 296, 292), (299, 290, 298), (290, 289, 298), (295, 299, 298), (295, 298, 294), (296, 285, 286), (296, 286, 297), (292, 296, 297), (292, 297, 293), (295, 291, 293), (291, 287, 293), (292, 284, 288), (292, 288, 294), (291, 295, 288), (295, 294, 288), (284, 292, 293), (284, 293, 287), (288, 284, 291), (284, 287, 291), (285, 289, 290), (285, 290, 286), (264, 245, 241), (264, 265, 245), (262, 265, 264), (262, 263, 265), (260, 263, 262), (260, 261, 263), (258, 261, 260), (258, 259, 261), (256, 259, 258), (256, 257, 259), (254, 257, 256), (254, 255, 257), (252, 255, 254), (252, 253, 255), (250, 253, 252), (250, 251, 253), (248, 251, 250), (248, 249, 251), (246, 249, 248), (246, 247, 249), (242, 247, 246), (242, 244, 247), (241, 244, 242), (241, 245, 244), (215, 216, 237), (215, 237, 236), (236, 237, 235), (236, 235, 234), (234, 235, 233), (234, 233, 232), (232, 233, 231), (232, 231, 230), (230, 231, 229), (230, 229, 228), (228, 229, 227), (228, 227, 226), (226, 227, 225), (226, 225, 224), (224, 225, 223), (224, 223, 222), (222, 223, 221), (222, 221, 220), (220, 221, 219), (220, 219, 218), (218, 219, 217), (218, 217, 214), (214, 217, 216), (214, 216, 215), (176, 157, 153), (176, 177, 157), (174, 177, 176), (174, 175, 177), (172, 175, 174), (172, 173, 175), (170, 173, 172), (170, 171, 173), (168, 171, 170), (168, 169, 171), (166, 169, 168), (166, 167, 169), (164, 167, 166), (164, 165, 167), (162, 165, 164), (162, 163, 165), (160, 163, 162), (160, 161, 163), (158, 161, 160), (158, 159, 161), (154, 159, 158), (154, 156, 159), (153, 156, 154), (153, 157, 156), (117, 131, 130), (117, 116, 131), (130, 131, 128), (128, 131, 129), (128, 129, 126), (126, 129, 127), (126, 127, 124), (124, 127, 125), (124, 125, 122), (122, 125, 123), (122, 121, 120), (122, 123, 121), (120, 119, 118), (120, 121, 119), (116, 118, 119), (116, 117, 118), (102, 100, 114), (102, 114, 115), (112, 113, 115), (112, 115, 114), (110, 111, 113), (110, 113, 112), (108, 109, 110), (109, 111, 110), (106, 107, 108), (107, 109, 108), (104, 105, 106), (105, 107, 106), (99, 103, 104), (103, 105, 104), (100, 102, 103), (100, 103, 99), (81, 95, 94), (81, 80, 95), (94, 95, 92), (92, 95, 93), (92, 93, 90), (90, 93, 91), (90, 91, 88), (88, 91, 89), (88, 89, 86), (86, 89, 87), (86, 85, 84), (86, 87, 85), (84, 83, 82), (84, 85, 83), (80, 82, 83), (80, 81, 82), (70, 62, 69), (70, 69, 77), (68, 76, 77), (68, 77, 69), (67, 75, 76), (67, 76, 68), (66, 74, 67), (74, 75, 67), (65, 73, 66), (73, 74, 66), (64, 72, 65), (72, 73, 65), (63, 71, 64), (71, 72, 64), (62, 70, 71), (62, 71, 63), (48, 36, 47), (48, 47, 59), (46, 58, 59), (46, 59, 47), (45, 57, 58), (45, 58, 46), (44, 56, 57), (44, 57, 45), (43, 55, 56), (43, 56, 44), (42, 54, 55), (42, 55, 43), (41, 53, 54), (41, 54, 42), (40, 52, 53), (40, 53, 41), (39, 51, 52), (39, 52, 40), (38, 50, 51), (38, 51, 39), (37, 49, 50), (37, 50, 38), (36, 48, 49), (36, 49, 37), (22, 20, 34), (22, 34, 35), (32, 33, 35), (32, 35, 34), (30, 31, 33), (30, 33, 32), (28, 29, 31), (28, 31, 30), (26, 27, 29), (26, 29, 28), (24, 25, 27), (24, 27, 26), (19, 23, 25), (19, 25, 24), (23, 19, 20), (23, 20, 22), (1, 0, 15), (15, 14, 1), (14, 13, 12), (14, 15, 13), (12, 11, 10), (12, 13, 11), (10, 9, 8), (10, 11, 9), (8, 7, 6), (8, 9, 7), (6, 5, 4), (6, 7, 5), (4, 3, 2), (4, 5, 3), (0, 2, 3), (0, 1, 2)])
me_cube_003.polygons.foreach_set('use_smooth', [1, 1, 1, 1, 1, 1, 1, 1, 1, 1, 1, 1, 1, 1, 1, 1, 1, 1, 1, 1, 1, 1, 1, 1, 1, 1, 1, 1, 1, 1, 1, 1, 0, 0, 0, 0, 0, 0, 0, 0, 0, 0, 0, 0, 0, 0, 0, 0, 0, 0, 0, 0, 0, 0, 0, 0, 1, 1, 1, 1, 1, 1, 1, 1, 1, 1, 1, 1, 1, 1, 1, 1, 1, 1, 1, 1, 1, 1, 1, 1, 1, 1, 1, 1, 1, 1, 1, 1, 1, 1, 1, 1, 1, 1, 1, 1, 1, 1, 1, 1, 1, 1, 1, 1, 1, 1, 1, 1, 1, 1, 1, 1, 1, 1, 1, 1, 1, 1, 1, 1, 0, 0, 0, 0, 0, 0, 0, 0, 0, 0, 0, 0, 0, 0, 0, 0, 0, 0, 0, 0, 0, 0, 0, 0, 0, 0, 0, 0, 0, 0, 0, 0, 0, 0, 0, 0, 0, 0, 0, 0, 0, 0, 0, 0, 0, 0, 0, 0, 0, 0, 0, 0, 0, 0, 0, 0, 0, 0, 0, 0, 0, 0, 0, 0, 0, 0, 0, 0, 0, 0, 0, 0, 0, 0, 0, 0, 0, 0, 0, 0, 0, 0, 0, 0, 0, 0, 0, 0, 0, 0, 0, 0, 0, 0, 0, 0, 0, 0, 0, 0, 0, 0, 0, 0, 0, 0, 0, 0, 0, 0, 0, 0, 0, 0, 0, 0, 0, 0, 0, 0, 0, 0, 0, 0, 0, 0, 0, 0, 0, 0, 0, 0, 0, 0, 0, 0, 0, 0, 0, 0, 0, 0, 0, 0, 0, 0, 0, 0, 0, 0, 0, 0, 0, 0, 0, 0, 0, 0, 0, 0, 0, 0, 0, 0, 0, 0, 0, 0, 0, 0, 0, 0, 0, 0, 0, 0, 0, 0, 0, 0, 0, 0, 0, 0, 0, 0, 0, 0, 0, 0, 0, 0, 0, 0, 0, 0, 0, 0, 0, 0, 0, 0, 0, 0, 0, 0, 0, 0, 0, 0, 0, 0, 0, 0, 0, 0, 0, 0, 0, 0, 0, 0, 0, 0, 0, 0, 0, 0, 1, 1, 1, 1, 1, 1, 1, 1, 1, 1, 1, 1, 1, 1, 1, 1, 1, 1, 1, 1, 1, 1, 1, 1, 1, 1, 1, 1, 1, 1, 1, 1, 1, 1, 1, 1, 1, 1, 1, 1, 1, 1, 1, 1, 1, 1, 1, 1, 1, 1, 1, 1, 1, 1, 1, 1, 1, 1, 1, 1, 1, 1, 1, 1, 1, 1, 1, 1, 1, 1, 1, 1, 1, 1, 1, 1, 1, 1, 1, 1, 1, 1, 1, 1, 1, 1, 1, 1, 1, 1, 1, 1, 1, 1, 1, 1, 1, 1, 1, 1, 1, 1, 1, 1, 1, 1, 1, 1, 1, 1, 1, 1, 1, 1, 1, 1, 1, 1, 1, 1, 1, 1, 1, 1, 1, 1, 1, 1, 1, 1, 1, 1, 1, 1, 1, 1, 1, 1, 1, 1, 1, 1, 1, 1, 1, 1, 1, 1, 1, 1, 1, 1, 1, 1, 1, 1, 1, 1, 1, 1, 1, 1, 1, 1, 1, 1, 1, 1, 1, 1, 1, 1, 1, 1, 1, 1, 1, 1, 1, 1, 1, 1, 1, 1, 1, 1, 1, 1, 1, 1, 1, 1])
me_cube_003.polygons.foreach_set('material_index', [3, 3, 3, 3, 3, 3, 3, 3, 3, 3, 3, 3, 3, 3, 3, 3, 3, 3, 3, 3, 3, 3, 3, 3, 3, 3, 3, 3, 3, 3, 3, 3, 1, 1, 1, 1, 1, 1, 1, 1, 1, 1, 1, 1, 1, 1, 1, 1, 1, 1, 1, 1, 1, 1, 1, 1, 3, 3, 3, 3, 3, 3, 3, 3, 3, 3, 3, 3, 3, 3, 3, 3, 3, 3, 3, 3, 3, 3, 3, 3, 3, 3, 3, 3, 3, 3, 3, 3, 3, 3, 3, 3, 3, 3, 3, 3, 3, 3, 3, 3, 3, 3, 3, 3, 3, 3, 3, 3, 3, 3, 3, 3, 3, 3, 3, 3, 3, 3, 3, 3, 2, 1, 1, 4, 2, 1, 1, 4, 2, 1, 1, 4, 2, 1, 1, 4, 2, 1, 1, 4, 2, 1, 1, 4, 2, 1, 1, 4, 2, 1, 1, 4, 3, 3, 3, 3, 3, 3, 3, 3, 3, 3, 3, 3, 3, 3, 3, 3, 3, 3, 3, 3, 3, 3, 3, 3, 4, 4, 2, 2, 4, 4, 2, 2, 4, 4, 2, 2, 4, 4, 2, 2, 4, 4, 2, 2, 4, 4, 2, 2, 4, 4, 2, 2, 4, 4, 2, 2, 2, 2, 4, 4, 2, 2, 4, 4, 2, 2, 4, 4, 2, 2, 4, 4, 2, 2, 4, 4, 2, 2, 4, 4, 2, 2, 4, 4, 2, 2, 4, 4, 3, 3, 3, 3, 3, 3, 3, 3, 3, 3, 3, 3, 3, 3, 3, 3, 3, 3, 3, 3, 3, 3, 3, 3, 3, 3, 3, 3, 3, 3, 3, 3, 3, 3, 3, 3, 3, 3, 3, 3, 3, 3, 3, 3, 3, 3, 3, 3, 4, 4, 2, 2, 4, 4, 2, 2, 4, 4, 2, 2, 4, 4, 2, 2, 4, 4, 2, 2, 4, 4, 2, 2, 4, 4, 2, 2, 4, 4, 2, 2, 3, 3, 3, 3, 3, 3, 3, 3, 3, 3, 3, 3, 3, 3, 3, 3, 3, 3, 3, 3, 3, 3, 3, 3, 3, 3, 3, 3, 3, 3, 3, 3, 3, 3, 3, 3, 3, 3, 3, 3, 3, 3, 3, 3, 3, 3, 3, 3, 3, 3, 3, 3, 3, 3, 3, 3, 3, 3, 3, 3, 3, 3, 3, 3, 3, 3, 3, 3, 3, 3, 3, 3, 3, 3, 3, 3, 3, 3, 3, 3, 3, 3, 3, 3, 3, 3, 3, 3, 3, 3, 3, 3, 3, 3, 3, 3, 3, 3, 3, 3, 3, 3, 3, 3, 3, 3, 3, 3, 3, 3, 3, 3, 3, 3, 3, 3, 3, 3, 3, 3, 3, 3, 3, 3, 3, 3, 3, 3, 3, 3, 3, 3, 3, 3, 3, 3, 3, 3, 3, 3, 3, 3, 3, 3, 3, 3, 3, 3, 3, 3, 3, 3, 3, 3, 3, 3, 3, 3, 3, 3, 3, 3, 3, 3, 1, 1, 1, 1, 1, 1, 1, 1, 1, 1, 1, 1, 1, 1, 1, 1, 1, 1, 1, 1, 1, 1, 1, 1, 3, 3, 3, 3, 3, 3, 3, 3, 3, 3, 3, 3, 3, 3, 3, 3, 3, 3, 3, 3, 3, 3, 3, 3, 3, 3, 3, 3, 3, 3, 3, 3])
me_cube_003.materials.append(mat_material_007)
me_cube_003.materials.append(mat_bodydark_001)
me_cube_003.materials.append(mat_rotorgrey)
me_cube_003.materials.append(mat_bodydark)
me_cube_003.materials.append(mat_rotorgrey2)
me_cube_003.use_remesh_preserve_volume = False
me_cube_003.use_remesh_preserve_attributes = False
me_cube_003.use_mirror_vertex_groups = False
me_cube_003.update()
me_cube_004 = bpy.data.meshes.new('Cube.004')
me_cube_004.from_pydata([(0.07221, 0.05908, -0.1196), (-0.07221, 0.05908, -0.1196), (-0.07221, 0.06007, -0.1192), (0.07221, 0.06007, -0.1192), (-0.07221, 0.06049, -0.1182), (0.07221, 0.06049, -0.1182), (-0.07221, 0.06007, -0.1172), (0.07221, 0.06007, -0.1172), (-0.07221, 0.05908, -0.1168), (0.07221, 0.05908, -0.1168), (-0.07221, 0.05808, -0.1172), (0.07221, 0.05808, -0.1172), (-0.07221, 0.05766, -0.1182), (0.07221, 0.05766, -0.1182), (-0.07221, 0.05808, -0.1192), (0.07221, 0.05808, -0.1192), (0.07221, 0.05908, -0.1182), (-0.07221, 0.05908, -0.1182), (0.07221, -0.05908, -0.1182), (0.07221, -0.05808, -0.1192), (0.07221, -0.05908, -0.1196), (-0.07221, -0.05908, -0.1182), (-0.07221, -0.05908, -0.1196), (-0.07221, -0.05808, -0.1192), (0.07221, -0.05767, -0.1182), (-0.07221, -0.05767, -0.1182), (0.07221, -0.05808, -0.1172), (-0.07221, -0.05808, -0.1172), (0.07221, -0.05908, -0.1168), (-0.07221, -0.05908, -0.1168), (0.07221, -0.06008, -0.1172), (-0.07221, -0.06008, -0.1172), (0.07221, -0.06049, -0.1182), (-0.07221, -0.06049, -0.1182), (0.07221, -0.06008, -0.1192), (-0.07221, -0.06008, -0.1192), (0.04922, 0.007132, -2.915e-08), (0.04922, 0.006176, -0.003562), (0.04922, 0.003565, -0.00617), (0.04922, -2.861e-06, -0.007124), (0.04922, -0.00357, -0.00617), (0.04922, -0.006182, -0.003562), (0.04922, -0.007138, -3.241e-08), (0.04922, -0.006182, 0.003562), (0.04922, -0.00357, 0.00617), (0.04922, -2.866e-06, 0.007124), (0.04922, 0.003565, 0.00617), (0.04922, 0.006176, 0.003562), (0.1827, 0.007132, -2.263e-08), (0.1827, 0.006176, -0.003562), (0.1827, 0.003565, -0.00617), (0.1827, -2.851e-06, -0.007124), (0.1827, -0.00357, -0.00617), (0.1827, -0.006182, -0.003562), (0.1827, -0.007138, -3.698e-08), (0.1827, -0.006182, 0.003562), (0.1827, -0.00357, 0.00617), (0.1827, -2.87e-06, 0.007124), (0.1827, 0.003565, 0.00617), (0.1827, 0.006176, 0.003562), (0.04922, -2.862e-06, -3.045e-08), (0.1827, -2.86e-06, -2.915e-08), (0.05908, 0.06049, -0.1167), (0.06008, 0.06007, -0.1167), (0.06049, 0.05908, -0.1167), (0.06008, 0.05808, -0.1167), (0.05908, 0.05766, -0.1167), (0.05808, 0.05808, -0.1167), (0.05766, 0.05908, -0.1167), (0.05808, 0.06007, -0.1167), (0.02626, 0.02767, -0.02655), (0.02726, 0.02725, -0.02655), (0.02767, 0.02625, -0.02655), (0.02726, 0.02526, -0.02655), (0.02626, 0.02484, -0.02655), (0.02526, 0.02526, -0.02655), (0.02484, 0.02625, -0.02655), (0.02526, 0.02725, -0.02655), (0.05908, 0.05908, -0.1167), (0.02626, 0.02625, -0.02655), (0.02767, -0.02626, -0.02655), (0.06049, -0.05908, -0.1167), (0.06008, -0.05808, -0.1167), (0.02726, -0.02526, -0.02655), (0.05908, -0.05767, -0.1167), (0.02626, -0.02485, -0.02655), (0.05808, -0.05808, -0.1167), (0.02526, -0.02526, -0.02655), (0.05766, -0.05908, -0.1167), (0.02484, -0.02626, -0.02655), (0.05808, -0.06008, -0.1167), (0.02526, -0.02726, -0.02655), (0.05908, -0.06049, -0.1167), (0.02626, -0.02767, -0.02655), (0.06008, -0.06008, -0.1167), (0.02726, -0.02726, -0.02655), (0.02626, -0.02626, -0.02655), (0.05908, -0.05908, -0.1167), (-0.05908, -0.05908, -0.1167), (-0.06008, -0.06008, -0.1167), (-0.05908, -0.06049, -0.1167), (-0.02626, -0.02626, -0.02655), (-0.02626, -0.02767, -0.02655), (-0.02726, -0.02726, -0.02655), (-0.06049, -0.05908, -0.1167), (-0.02767, -0.02626, -0.02655), (-0.06008, -0.05808, -0.1167), (-0.02726, -0.02526, -0.02655), (-0.05908, -0.05767, -0.1167), (-0.02626, -0.02485, -0.02655), (-0.05808, -0.05808, -0.1167), (-0.02526, -0.02526, -0.02655), (-0.05767, -0.05908, -0.1167), (-0.02484, -0.02626, -0.02655), (-0.05808, -0.06008, -0.1167), (-0.02526, -0.02726, -0.02655), (-0.02767, 0.02625, -0.02655), (-0.06049, 0.05908, -0.1167), (-0.06008, 0.05808, -0.1167), (-0.02726, 0.02526, -0.02655), (-0.05908, 0.05766, -0.1167), (-0.02626, 0.02484, -0.02655), (-0.05808, 0.05808, -0.1167), (-0.02526, 0.02526, -0.02655), (-0.05767, 0.05908, -0.1167), (-0.02484, 0.02625, -0.02655), (-0.05808, 0.06007, -0.1167), (-0.02526, 0.02725, -0.02655), (-0.05908, 0.06049, -0.1167), (-0.02626, 0.02767, -0.02655), (-0.06008, 0.06007, -0.1167), (-0.02726, 0.02725, -0.02655), (-0.02626, 0.02625, -0.02655), (-0.05908, 0.05908, -0.1167), (0.1726, -2.861e-06, 0.01639), (0.253, -0.0333, 0.01942), (0.2342, -0.06154, 0.01942), (0.1726, -2.866e-06, 0.02294), (0.2059, -0.0804, 0.01942), (0.1726, -0.08702, 0.01942), (0.1393, -0.0804, 0.01942), (0.1111, -0.06154, 0.01942), (0.09224, -0.0333, 0.01942), (0.08562, -2.882e-06, 0.01942), (0.09224, 0.0333, 0.01942), (0.1111, 0.06153, 0.01942), (0.1393, 0.08039, 0.01942), (0.1726, 0.08702, 0.01942), (0.2059, 0.08039, 0.01942), (0.2342, 0.06153, 0.01942), (0.253, 0.0333, 0.01942), (0.2597, -2.832e-06, 0.01942), (-4.884e-07, -0.04922, -2.98e-08), (0.007134, -0.04922, -2.98e-08), (0.006178, -0.04922, -0.003562), (-5.151e-07, -0.1828, -2.98e-08), (0.006178, -0.1828, -0.003562), (0.007134, -0.1828, -2.198e-08), (0.003567, -0.04922, -0.00617), (0.003567, -0.1828, -0.00617), (-4.877e-07, -0.04922, -0.007124), (-5.063e-07, -0.1828, -0.007124), (-0.003568, -0.04922, -0.00617), (-0.003568, -0.1828, -0.00617), (-0.006179, -0.04922, -0.003562), (-0.006179, -0.1828, -0.003562), (-0.007135, -0.04922, -3.241e-08), (-0.007135, -0.1828, -3.763e-08), (-0.006179, -0.04922, 0.003562), (-0.006179, -0.1828, 0.003562), (-0.003568, -0.04922, 0.00617), (-0.003568, -0.1828, 0.00617), (-4.926e-07, -0.04922, 0.007124), (-5.249e-07, -0.1828, 0.007124), (0.003567, -0.04922, 0.00617), (0.003567, -0.1828, 0.00617), (0.006178, -0.04922, 0.003562), (0.006178, -0.1828, 0.003562), (0.0333, -0.253, 0.01942), (-5.136e-07, -0.1726, 0.01639), (-5.04e-07, -0.2597, 0.01942), (-5.192e-07, -0.1726, 0.02294), (0.06153, -0.2342, 0.01942), (0.0804, -0.2059, 0.01942), (0.08702, -0.1726, 0.01942), (0.0804, -0.1393, 0.01942), (0.06153, -0.1111, 0.01942), (0.0333, -0.09225, 0.01942), (-5.16e-07, -0.08562, 0.01942), (-0.0333, -0.09225, 0.01942), (-0.06153, -0.1111, 0.01942), (-0.0804, -0.1393, 0.01942), (-0.08702, -0.1726, 0.01942), (-0.0804, -0.2059, 0.01942), (-0.06153, -0.2342, 0.01942), (-0.0333, -0.253, 0.01942), (-0.2597, -2.82e-06, 0.01942), (-0.253, 0.0333, 0.01942), (-0.1726, -2.815e-06, 0.01639), (-0.1726, -2.809e-06, 0.02294), (-0.2342, 0.06153, 0.01942), (-0.2059, 0.08039, 0.01942), (-0.1726, 0.08702, 0.01942), (-0.1393, 0.08039, 0.01942), (-0.1111, 0.06153, 0.01942), (-0.09224, 0.0333, 0.01942), (-0.08562, -2.817e-06, 0.01942), (-0.09224, -0.0333, 0.01942), (-0.1111, -0.06154, 0.01942), (-0.1393, -0.0804, 0.01942), (-0.1726, -0.08702, 0.01942), (-0.2059, -0.0804, 0.01942), (-0.2342, -0.06154, 0.01942), (-0.253, -0.0333, 0.01942), (-0.04922, -0.006182, 0.003562), (-0.04922, -0.007138, -2.98e-08), (-0.1828, -0.007138, -2.198e-08), (-0.1828, -0.006182, 0.003562), (-0.04922, -0.00357, 0.00617), (-0.1828, -0.00357, 0.00617), (-0.04922, -2.843e-06, 0.007124), (-0.1828, -2.803e-06, 0.007124), (-0.04922, 0.003565, 0.00617), (-0.1828, 0.003565, 0.00617), (-0.04922, 0.006176, 0.003562), (-0.1828, 0.006176, 0.003562), (-0.04922, 0.007132, -3.241e-08), (-0.1828, 0.007132, -3.763e-08), (-0.04922, 0.006176, -0.003562), (-0.1828, 0.006176, -0.003562), (-0.04922, 0.003565, -0.00617), (-0.1828, 0.003565, -0.00617), (-0.04922, -2.847e-06, -0.007124), (-0.1828, -2.822e-06, -0.007124), (-0.04922, -0.00357, -0.00617), (-0.1828, -0.00357, -0.00617), (-0.04922, -0.006182, -0.003562), (-0.1828, -0.006182, -0.003562), (-0.1828, -2.813e-06, -2.98e-08), (-0.04922, -2.847e-06, -2.98e-08), (-4.521e-07, 0.04922, -2.98e-08), (-0.007135, 0.04922, -2.98e-08), (-0.006179, 0.04922, -0.003562), (-3.895e-07, 0.1827, -2.98e-08), (-0.006179, 0.1827, -0.003562), (-0.007135, 0.1827, -2.198e-08), (-0.003568, 0.04922, -0.00617), (-0.003568, 0.1827, -0.00617), (-4.527e-07, 0.04922, -0.007124), (-3.982e-07, 0.1827, -0.007124), (0.003567, 0.04922, -0.00617), (0.003567, 0.1827, -0.00617), (0.006179, 0.04922, -0.003562), (0.006179, 0.1827, -0.003562), (0.007134, 0.04922, -3.241e-08), (0.007134, 0.1827, -3.763e-08), (0.006179, 0.04922, 0.003562), (0.006179, 0.1827, 0.003562), (0.003567, 0.04922, 0.00617), (0.003567, 0.1827, 0.00617), (-4.478e-07, 0.04922, 0.007124), (-3.796e-07, 0.1827, 0.007124), (-0.003568, 0.04922, 0.00617), (-0.003568, 0.1827, 0.00617), (-0.006179, 0.04922, 0.003562), (-0.006179, 0.1827, 0.003562), (-0.0333, 0.253, 0.01942), (-3.937e-07, 0.1726, 0.01639), (-3.799e-07, 0.2597, 0.01942), (-3.881e-07, 0.1726, 0.02294), (-0.06153, 0.2342, 0.01942), (-0.0804, 0.2059, 0.01942), (-0.08702, 0.1726, 0.01942), (-0.0804, 0.1393, 0.01942), (-0.06153, 0.1111, 0.01942), (-0.0333, 0.09224, 0.01942), (-4.147e-07, 0.08562, 0.01942), (0.0333, 0.09224, 0.01942), (0.06153, 0.1111, 0.01942), (0.0804, 0.1393, 0.01942), (0.08702, 0.1726, 0.01942), (0.0804, 0.2059, 0.01942), (0.06153, 0.2342, 0.01942), (0.0333, 0.253, 0.01942), (0.02954, 0.04923, -0.02622), (0.02954, -0.04923, -0.02622), (-0.02954, -0.04923, -0.02622), (-0.02954, 0.04923, -0.02622), (0.02954, 0.04923, 0.02622), (0.02954, -0.04923, 0.02622), (-0.02954, -0.04923, 0.02622), (-0.02954, 0.04923, 0.02622), (0.04923, 0.02954, -0.02622), (-0.04923, 0.02954, -0.02622), (0.04923, 0.02954, 0.02622), (-0.04923, 0.02954, 0.02622), (0.04923, -0.02954, -0.02622), (-0.04923, -0.02954, -0.02622), (0.04923, -0.02954, 0.02622), (-0.04923, -0.02954, 0.02622), (-0.006765, 0.0003912, 0.7523), (-0.006765, 0.0003912, 0.4047), (-4.124e-10, 0.007079, -0.9032), (-4.124e-10, 0.007079, 0.7532), (0.001381, 0.006943, -0.9032), (0.001381, 0.006943, 0.7532), (0.002709, 0.00654, -0.9032), (0.002709, 0.00654, 0.7532), (0.003933, 0.005886, -0.9032), (0.003933, 0.005886, 0.7532), (0.005006, 0.005006, -0.9032), (0.005006, 0.005006, 0.7532), (0.005886, 0.003933, -0.9032), (0.005886, 0.003933, 0.7532), (0.00654, 0.002709, -0.9032), (0.00654, 0.002709, 0.7532), (0.006943, 0.001381, -0.9032), (0.006943, 0.001381, 0.7532), (0.007079, 0.0, -0.9032), (0.007079, 0.0, 0.7532), (0.006943, -0.001381, -0.9032), (0.006943, -0.001381, 0.7532), (0.00654, -0.002709, -0.9032), (0.00654, -0.002709, 0.7532), (0.005886, -0.003933, -0.9032), (0.005886, -0.003933, 0.7532), (0.005006, -0.005006, -0.9032), (0.005006, -0.005006, 0.7532), (0.003933, -0.005886, -0.9032), (0.003933, -0.005886, 0.7532), (0.002709, -0.00654, -0.9032), (0.002709, -0.00654, 0.7532), (0.001381, -0.006943, -0.9032), (0.001381, -0.006943, 0.7532), (-2.608e-09, -0.007079, -0.9032), (-2.608e-09, -0.007079, 0.7532), (-0.001381, -0.006943, -0.9032), (-0.001381, -0.006943, 0.7532), (-0.002709, -0.00654, -0.9032), (-0.002709, -0.00654, 0.7532), (-0.003933, -0.005886, -0.9032), (-0.003933, -0.005886, 0.7532), (-0.005006, -0.005006, -0.9032), (-0.005006, -0.005006, 0.7532), (-0.005886, -0.003933, -0.9032), (-0.005886, -0.003933, 0.7532), (-0.00654, -0.002709, -0.9032), (-0.00654, -0.002709, 0.7532), (-0.006943, -0.001381, -0.9032), (-0.006943, -0.001381, 0.7532), (-0.007079, 0.0, -0.9032), (-0.007079, 0.0, 0.7532), (-0.006943, 0.001381, -0.9032), (-0.006943, 0.001381, 0.7532), (-0.00654, 0.002709, -0.9032), (-0.00654, 0.002709, 0.7532), (-0.005886, 0.003933, -0.9032), (-0.005886, 0.003933, 0.7532), (-0.005006, 0.005006, -0.9032), (-0.005006, 0.005006, 0.7532), (-0.003933, 0.005886, -0.9032), (-0.003933, 0.005886, 0.7532), (-0.002709, 0.00654, -0.9032), (-0.002709, 0.00654, 0.7532), (-0.001381, 0.006943, -0.9032), (-0.001381, 0.006943, 0.7532), (-0.006765, 0.4281, 0.4047), (-0.006765, 0.4281, 0.7523), (0.006765, 0.0003912, 0.4047), (0.006765, 0.0003912, 0.7523), (0.006765, 0.4281, 0.4047), (0.006765, 0.4281, 0.7523), (0.006765, 0.0003912, 0.5785), (0.006765, 0.2817, 0.5785), (-0.006765, 0.2817, 0.5785), (-0.006765, 0.0003912, 0.5785)], [], [(16, 0, 3), (2, 1, 17), (16, 3, 5), (17, 4, 2), (16, 5, 7), (17, 6, 4), (16, 7, 9), (17, 8, 6), (16, 9, 11), (17, 10, 8), (16, 11, 13), (17, 12, 10), (16, 13, 15), (17, 14, 12), (15, 0, 16), (17, 1, 14), (18, 20, 19), (21, 23, 22), (18, 19, 24), (21, 25, 23), (18, 24, 26), (21, 27, 25), (18, 26, 28), (21, 29, 27), (18, 28, 30), (21, 31, 29), (18, 30, 32), (21, 33, 31), (18, 32, 34), (21, 35, 33), (34, 20, 18), (35, 21, 22), (60, 36, 37), (61, 49, 48), (60, 37, 38), (61, 50, 49), (60, 38, 39), (61, 51, 50), (60, 39, 40), (61, 52, 51), (60, 40, 41), (61, 53, 52), (60, 41, 42), (61, 54, 53), (60, 42, 43), (61, 55, 54), (60, 43, 44), (61, 56, 55), (60, 44, 45), (61, 57, 56), (60, 45, 46), (61, 58, 57), (60, 46, 47), (61, 59, 58), (47, 36, 60), (61, 48, 59), (78, 62, 63), (79, 71, 70), (78, 63, 64), (79, 72, 71), (78, 64, 65), (79, 73, 72), (78, 65, 66), (79, 74, 73), (78, 66, 67), (79, 75, 74), (78, 67, 68), (79, 76, 75), (78, 68, 69), (79, 77, 76), (69, 62, 78), (79, 70, 77), (96, 80, 83), (82, 81, 97), (96, 83, 85), (97, 84, 82), (96, 85, 87), (97, 86, 84), (96, 87, 89), (97, 88, 86), (96, 89, 91), (97, 90, 88), (96, 91, 93), (97, 92, 90), (96, 93, 95), (97, 94, 92), (96, 95, 80), (97, 81, 94), (98, 100, 99), (101, 103, 102), (98, 99, 104), (101, 105, 103), (98, 104, 106), (101, 107, 105), (98, 106, 108), (101, 109, 107), (98, 108, 110), (101, 111, 109), (98, 110, 112), (101, 113, 111), (98, 112, 114), (101, 115, 113), (114, 100, 98), (101, 102, 115), (132, 116, 119), (118, 117, 133), (132, 119, 121), (133, 120, 118), (132, 121, 123), (133, 122, 120), (132, 123, 125), (133, 124, 122), (132, 125, 127), (133, 126, 124), (132, 127, 129), (133, 128, 126), (132, 129, 131), (133, 130, 128), (132, 131, 116), (133, 117, 130), (151, 135, 134), (137, 135, 151), (137, 136, 135), (135, 136, 134), (136, 138, 134), (137, 138, 136), (137, 139, 138), (138, 139, 134), (139, 140, 134), (137, 140, 139), (137, 141, 140), (140, 141, 134), (141, 142, 134), (137, 142, 141), (137, 143, 142), (142, 143, 134), (143, 144, 134), (137, 144, 143), (137, 145, 144), (144, 145, 134), (145, 146, 134), (137, 146, 145), (137, 147, 146), (146, 147, 134), (147, 148, 134), (137, 148, 147), (137, 149, 148), (148, 149, 134), (149, 150, 134), (137, 150, 149), (137, 151, 150), (150, 151, 134), (152, 153, 154), (155, 156, 157), (152, 154, 158), (155, 159, 156), (152, 158, 160), (155, 161, 159), (152, 160, 162), (155, 163, 161), (152, 162, 164), (155, 165, 163), (152, 164, 166), (155, 167, 165), (152, 166, 168), (155, 169, 167), (152, 168, 170), (155, 171, 169), (152, 170, 172), (155, 173, 171), (152, 172, 174), (155, 175, 173), (152, 174, 176), (155, 177, 175), (152, 176, 153), (155, 157, 177), (178, 180, 179), (181, 180, 178), (181, 178, 182), (182, 178, 179), (183, 182, 179), (181, 182, 183), (181, 183, 184), (184, 183, 179), (185, 184, 179), (181, 184, 185), (181, 185, 186), (186, 185, 179), (187, 186, 179), (181, 186, 187), (181, 187, 188), (188, 187, 179), (189, 188, 179), (181, 188, 189), (181, 189, 190), (190, 189, 179), (191, 190, 179), (181, 190, 191), (181, 191, 192), (192, 191, 179), (193, 192, 179), (181, 192, 193), (181, 193, 194), (194, 193, 179), (195, 194, 179), (181, 194, 195), (181, 195, 180), (180, 195, 179), (196, 197, 198), (199, 197, 196), (199, 200, 197), (197, 200, 198), (200, 201, 198), (199, 201, 200), (199, 202, 201), (201, 202, 198), (202, 203, 198), (199, 203, 202), (199, 204, 203), (203, 204, 198), (204, 205, 198), (199, 205, 204), (199, 206, 205), (205, 206, 198), (206, 207, 198), (199, 207, 206), (199, 208, 207), (207, 208, 198), (208, 209, 198), (199, 209, 208), (199, 210, 209), (209, 210, 198), (210, 211, 198), (199, 211, 210), (199, 212, 211), (211, 212, 198), (212, 213, 198), (199, 213, 212), (199, 196, 213), (213, 196, 198), (238, 216, 217), (239, 214, 215), (238, 217, 219), (239, 218, 214), (238, 219, 221), (239, 220, 218), (238, 221, 223), (239, 222, 220), (238, 223, 225), (239, 224, 222), (238, 225, 227), (239, 226, 224), (238, 227, 229), (239, 228, 226), (238, 229, 231), (239, 230, 228), (238, 231, 233), (239, 232, 230), (238, 233, 235), (239, 234, 232), (238, 235, 237), (239, 236, 234), (238, 237, 216), (239, 215, 236), (240, 241, 242), (243, 244, 245), (240, 242, 246), (243, 247, 244), (240, 246, 248), (243, 249, 247), (240, 248, 250), (243, 251, 249), (240, 250, 252), (243, 253, 251), (240, 252, 254), (243, 255, 253), (240, 254, 256), (243, 257, 255), (240, 256, 258), (243, 259, 257), (240, 258, 260), (243, 261, 259), (240, 260, 262), (243, 263, 261), (240, 262, 264), (243, 265, 263), (240, 264, 241), (243, 245, 265), (266, 268, 267), (269, 268, 266), (269, 266, 270), (270, 266, 267), (271, 270, 267), (269, 270, 271), (269, 271, 272), (272, 271, 267), (273, 272, 267), (269, 272, 273), (269, 273, 274), (274, 273, 267), (275, 274, 267), (269, 274, 275), (269, 275, 276), (276, 275, 267), (277, 276, 267), (269, 276, 277), (269, 277, 278), (278, 277, 267), (279, 278, 267), (269, 278, 279), (269, 279, 280), (280, 279, 267), (281, 280, 267), (269, 280, 281), (269, 281, 282), (282, 281, 267), (283, 282, 267), (269, 282, 283), (269, 283, 268), (268, 283, 267), (299, 295, 297), (295, 293, 297), (290, 299, 297), (290, 297, 286), (298, 289, 285), (298, 285, 296), (294, 298, 296), (294, 296, 292), (299, 290, 298), (290, 289, 298), (295, 299, 298), (295, 298, 294), (296, 285, 286), (296, 286, 297), (292, 296, 297), (292, 297, 293), (295, 291, 293), (291, 287, 293), (292, 284, 288), (292, 288, 294), (291, 295, 288), (295, 294, 288), (284, 292, 293), (284, 293, 287), (288, 284, 291), (284, 287, 291), (285, 289, 290), (285, 290, 286), (264, 245, 241), (264, 265, 245), (262, 265, 264), (262, 263, 265), (260, 263, 262), (260, 261, 263), (258, 261, 260), (258, 259, 261), (256, 259, 258), (256, 257, 259), (254, 257, 256), (254, 255, 257), (252, 255, 254), (252, 253, 255), (250, 253, 252), (250, 251, 253), (248, 251, 250), (248, 249, 251), (246, 249, 248), (246, 247, 249), (242, 247, 246), (242, 244, 247), (241, 244, 242), (241, 245, 244), (215, 216, 237), (215, 237, 236), (236, 237, 235), (236, 235, 234), (234, 235, 233), (234, 233, 232), (232, 233, 231), (232, 231, 230), (230, 231, 229), (230, 229, 228), (228, 229, 227), (228, 227, 226), (226, 227, 225), (226, 225, 224), (224, 225, 223), (224, 223, 222), (222, 223, 221), (222, 221, 220), (220, 221, 219), (220, 219, 218), (218, 219, 217), (218, 217, 214), (214, 217, 216), (214, 216, 215), (176, 157, 153), (176, 177, 157), (174, 177, 176), (174, 175, 177), (172, 175, 174), (172, 173, 175), (170, 173, 172), (170, 171, 173), (168, 171, 170), (168, 169, 171), (166, 169, 168), (166, 167, 169), (164, 167, 166), (164, 165, 167), (162, 165, 164), (162, 163, 165), (160, 163, 162), (160, 161, 163), (158, 161, 160), (158, 159, 161), (154, 159, 158), (154, 156, 159), (153, 156, 154), (153, 157, 156), (117, 131, 130), (117, 116, 131), (130, 131, 128), (128, 131, 129), (128, 129, 126), (126, 129, 127), (126, 127, 124), (124, 127, 125), (124, 125, 122), (122, 125, 123), (122, 121, 120), (122, 123, 121), (120, 119, 118), (120, 121, 119), (116, 118, 119), (116, 117, 118), (102, 100, 114), (102, 114, 115), (112, 113, 115), (112, 115, 114), (110, 111, 113), (110, 113, 112), (108, 109, 110), (109, 111, 110), (106, 107, 108), (107, 109, 108), (104, 105, 106), (105, 107, 106), (99, 103, 104), (103, 105, 104), (100, 102, 103), (100, 103, 99), (81, 95, 94), (81, 80, 95), (94, 95, 92), (92, 95, 93), (92, 93, 90), (90, 93, 91), (90, 91, 88), (88, 91, 89), (88, 89, 86), (86, 89, 87), (86, 85, 84), (86, 87, 85), (84, 83, 82), (84, 85, 83), (80, 82, 83), (80, 81, 82), (70, 62, 69), (70, 69, 77), (68, 76, 77), (68, 77, 69), (67, 75, 76), (67, 76, 68), (66, 74, 67), (74, 75, 67), (65, 73, 66), (73, 74, 66), (64, 72, 65), (72, 73, 65), (63, 71, 64), (71, 72, 64), (62, 70, 71), (62, 71, 63), (48, 36, 47), (48, 47, 59), (46, 58, 59), (46, 59, 47), (45, 57, 58), (45, 58, 46), (44, 56, 57), (44, 57, 45), (43, 55, 56), (43, 56, 44), (42, 54, 55), (42, 55, 43), (41, 53, 54), (41, 54, 42), (40, 52, 53), (40, 53, 41), (39, 51, 52), (39, 52, 40), (38, 50, 51), (38, 51, 39), (37, 49, 50), (37, 50, 38), (36, 48, 49), (36, 49, 37), (22, 20, 34), (22, 34, 35), (32, 33, 35), (32, 35, 34), (30, 31, 33), (30, 33, 32), (28, 29, 31), (28, 31, 30), (26, 27, 29), (26, 29, 28), (24, 25, 27), (24, 27, 26), (19, 23, 25), (19, 25, 24), (23, 19, 20), (23, 20, 22), (1, 0, 15), (15, 14, 1), (14, 13, 12), (14, 15, 13), (12, 11, 10), (12, 13, 11), (10, 9, 8), (10, 11, 9), (8, 7, 6), (8, 9, 7), (6, 5, 4), (6, 7, 5), (4, 3, 2), (4, 5, 3), (0, 2, 3), (0, 1, 2), (302, 303, 305, 304), (304, 305, 307, 306), (306, 307, 309, 308), (308, 309, 311, 310), (310, 311, 313, 312), (312, 313, 315, 314), (314, 315, 317, 316), (316, 317, 319, 318), (318, 319, 321, 320), (320, 321, 323, 322), (322, 323, 325, 324), (324, 325, 327, 326), (326, 327, 329, 328), (328, 329, 331, 330), (330, 331, 333, 332), (332, 333, 335, 334), (334, 335, 337, 336), (336, 337, 339, 338), (338, 339, 341, 340), (340, 341, 343, 342), (369, 300, 375, 372), (342, 343, 345, 344), (371, 369, 372, 373), (344, 345, 347, 346), (367, 371, 373, 374), (346, 347, 349, 348), (300, 367, 374, 375), (348, 349, 351, 350), (369, 371, 367, 300), (350, 351, 353, 352), (301, 366, 370, 368), (352, 353, 355, 354), (372, 375, 301, 368), (354, 355, 357, 356), (373, 372, 368, 370), (356, 357, 359, 358), (374, 373, 370, 366), (358, 359, 361, 360), (375, 374, 366, 301), (360, 361, 363, 362), (305, 303, 365, 363, 361, 359, 357, 355, 353, 351, 349, 347, 345, 343, 341, 339, 337, 335, 333, 331, 329, 327, 325, 323, 321, 319, 317, 315, 313, 311, 309, 307), (364, 365, 303, 302), (362, 363, 365, 364), (302, 304, 306, 308, 310, 312, 314, 316, 318, 320, 322, 324, 326, 328, 330, 332, 334, 336, 338, 340, 342, 344, 346, 348, 350, 352, 354, 356, 358, 360, 362, 364)])
me_cube_004.polygons.foreach_set('use_smooth', [1, 1, 1, 1, 1, 1, 1, 1, 1, 1, 1, 1, 1, 1, 1, 1, 1, 1, 1, 1, 1, 1, 1, 1, 1, 1, 1, 1, 1, 1, 1, 1, 0, 0, 0, 0, 0, 0, 0, 0, 0, 0, 0, 0, 0, 0, 0, 0, 0, 0, 0, 0, 0, 0, 0, 0, 1, 1, 1, 1, 1, 1, 1, 1, 1, 1, 1, 1, 1, 1, 1, 1, 1, 1, 1, 1, 1, 1, 1, 1, 1, 1, 1, 1, 1, 1, 1, 1, 1, 1, 1, 1, 1, 1, 1, 1, 1, 1, 1, 1, 1, 1, 1, 1, 1, 1, 1, 1, 1, 1, 1, 1, 1, 1, 1, 1, 1, 1, 1, 1, 0, 0, 0, 0, 0, 0, 0, 0, 0, 0, 0, 0, 0, 0, 0, 0, 0, 0, 0, 0, 0, 0, 0, 0, 0, 0, 0, 0, 0, 0, 0, 0, 0, 0, 0, 0, 0, 0, 0, 0, 0, 0, 0, 0, 0, 0, 0, 0, 0, 0, 0, 0, 0, 0, 0, 0, 0, 0, 0, 0, 0, 0, 0, 0, 0, 0, 0, 0, 0, 0, 0, 0, 0, 0, 0, 0, 0, 0, 0, 0, 0, 0, 0, 0, 0, 0, 0, 0, 0, 0, 0, 0, 0, 0, 0, 0, 0, 0, 0, 0, 0, 0, 0, 0, 0, 0, 0, 0, 0, 0, 0, 0, 0, 0, 0, 0, 0, 0, 0, 0, 0, 0, 0, 0, 0, 0, 0, 0, 0, 0, 0, 0, 0, 0, 0, 0, 0, 0, 0, 0, 0, 0, 0, 0, 0, 0, 0, 0, 0, 0, 0, 0, 0, 0, 0, 0, 0, 0, 0, 0, 0, 0, 0, 0, 0, 0, 0, 0, 0, 0, 0, 0, 0, 0, 0, 0, 0, 0, 0, 0, 0, 0, 0, 0, 0, 0, 0, 0, 0, 0, 0, 0, 0, 0, 0, 0, 0, 0, 0, 0, 0, 0, 0, 0, 0, 0, 0, 0, 0, 0, 0, 0, 0, 0, 0, 0, 0, 0, 0, 0, 0, 0, 0, 0, 0, 0, 0, 0, 1, 1, 1, 1, 1, 1, 1, 1, 1, 1, 1, 1, 1, 1, 1, 1, 1, 1, 1, 1, 1, 1, 1, 1, 1, 1, 1, 1, 1, 1, 1, 1, 1, 1, 1, 1, 1, 1, 1, 1, 1, 1, 1, 1, 1, 1, 1, 1, 1, 1, 1, 1, 1, 1, 1, 1, 1, 1, 1, 1, 1, 1, 1, 1, 1, 1, 1, 1, 1, 1, 1, 1, 1, 1, 1, 1, 1, 1, 1, 1, 1, 1, 1, 1, 1, 1, 1, 1, 1, 1, 1, 1, 1, 1, 1, 1, 1, 1, 1, 1, 1, 1, 1, 1, 1, 1, 1, 1, 1, 1, 1, 1, 1, 1, 1, 1, 1, 1, 1, 1, 1, 1, 1, 1, 1, 1, 1, 1, 1, 1, 1, 1, 1, 1, 1, 1, 1, 1, 1, 1, 1, 1, 1, 1, 1, 1, 1, 1, 1, 1, 1, 1, 1, 1, 1, 1, 1, 1, 1, 1, 1, 1, 1, 1, 1, 1, 1, 1, 1, 1, 1, 1, 1, 1, 1, 1, 1, 1, 1, 1, 1, 1, 1, 1, 1, 1, 1, 1, 1, 1, 1, 1, 0, 0, 0, 0, 0, 0, 0, 0, 0, 0, 0, 0, 0, 0, 0, 0, 0, 0, 0, 0, 0, 0, 0, 0, 0, 0, 0, 0, 0, 0, 0, 0, 0, 0, 0, 0, 0, 0, 0, 0, 0, 0, 0, 0])
me_cube_004.polygons.foreach_set('material_index', [3, 3, 3, 3, 3, 3, 3, 3, 3, 3, 3, 3, 3, 3, 3, 3, 3, 3, 3, 3, 3, 3, 3, 3, 3, 3, 3, 3, 3, 3, 3, 3, 1, 1, 1, 1, 1, 1, 1, 1, 1, 1, 1, 1, 1, 1, 1, 1, 1, 1, 1, 1, 1, 1, 1, 1, 3, 3, 3, 3, 3, 3, 3, 3, 3, 3, 3, 3, 3, 3, 3, 3, 3, 3, 3, 3, 3, 3, 3, 3, 3, 3, 3, 3, 3, 3, 3, 3, 3, 3, 3, 3, 3, 3, 3, 3, 3, 3, 3, 3, 3, 3, 3, 3, 3, 3, 3, 3, 3, 3, 3, 3, 3, 3, 3, 3, 3, 3, 3, 3, 2, 1, 1, 4, 2, 1, 1, 4, 2, 1, 1, 4, 2, 1, 1, 4, 2, 1, 1, 4, 2, 1, 1, 4, 2, 1, 1, 4, 2, 1, 1, 4, 3, 3, 3, 3, 3, 3, 3, 3, 3, 3, 3, 3, 3, 3, 3, 3, 3, 3, 3, 3, 3, 3, 3, 3, 4, 4, 5, 5, 4, 4, 5, 5, 4, 4, 5, 5, 4, 4, 5, 5, 4, 4, 5, 5, 4, 4, 5, 5, 4, 4, 5, 5, 4, 4, 5, 5, 5, 5, 4, 4, 5, 5, 4, 4, 5, 5, 4, 4, 5, 5, 4, 4, 5, 5, 4, 4, 5, 5, 4, 4, 5, 5, 4, 4, 5, 5, 4, 4, 3, 3, 3, 3, 3, 3, 3, 3, 3, 3, 3, 3, 3, 3, 3, 3, 3, 3, 3, 3, 3, 3, 3, 3, 3, 3, 3, 3, 3, 3, 3, 3, 3, 3, 3, 3, 3, 3, 3, 3, 3, 3, 3, 3, 3, 3, 3, 3, 4, 4, 5, 5, 4, 4, 5, 2, 4, 4, 5, 5, 4, 4, 5, 2, 4, 4, 5, 5, 4, 4, 5, 5, 4, 4, 5, 5, 4, 4, 5, 5, 3, 3, 3, 3, 3, 3, 3, 3, 3, 3, 3, 3, 3, 3, 3, 3, 3, 3, 3, 3, 3, 3, 3, 3, 3, 3, 3, 3, 3, 3, 3, 3, 3, 3, 3, 3, 3, 3, 3, 3, 3, 3, 3, 3, 3, 3, 3, 3, 3, 3, 3, 3, 3, 3, 3, 3, 3, 3, 3, 3, 3, 3, 3, 3, 3, 3, 3, 3, 3, 3, 3, 3, 3, 3, 3, 3, 3, 3, 3, 3, 3, 3, 3, 3, 3, 3, 3, 3, 3, 3, 3, 3, 3, 3, 3, 3, 3, 3, 3, 3, 3, 3, 3, 3, 3, 3, 3, 3, 3, 3, 3, 3, 3, 3, 3, 3, 3, 3, 3, 3, 3, 3, 3, 3, 3, 3, 3, 3, 3, 3, 3, 3, 3, 3, 3, 3, 3, 3, 3, 3, 3, 3, 3, 3, 3, 3, 3, 3, 3, 3, 3, 3, 3, 3, 3, 3, 3, 3, 3, 3, 3, 3, 3, 3, 1, 1, 1, 1, 1, 1, 1, 1, 1, 1, 1, 1, 1, 1, 1, 1, 1, 1, 1, 1, 1, 1, 1, 1, 3, 3, 3, 3, 3, 3, 3, 3, 3, 3, 3, 3, 3, 3, 3, 3, 3, 3, 3, 3, 3, 3, 3, 3, 3, 3, 3, 3, 3, 3, 3, 3, 0, 0, 0, 0, 0, 0, 0, 0, 0, 0, 0, 0, 0, 0, 0, 0, 0, 0, 0, 0, 0, 0, 0, 0, 0, 0, 0, 0, 0, 0, 0, 0, 0, 0, 0, 0, 0, 0, 0, 0, 0, 0, 0, 0])
me_cube_004.materials.append(mat_material_marker)
me_cube_004.materials.append(mat_bodydark_001)
me_cube_004.materials.append(mat_rotorgrey)
me_cube_004.materials.append(mat_bodydark)
me_cube_004.materials.append(mat_rotorgrey2)
me_cube_004.materials.append(mat_rotorgreymarker)
me_cube_004.use_remesh_preserve_volume = False
me_cube_004.use_remesh_preserve_attributes = False
me_cube_004.use_mirror_vertex_groups = False
me_cube_004.update()

# ---- objects
ob_survivor = bpy.data.objects.new('survivor', None)
ob_body_camera = bpy.data.objects.new('Body_camera', None)
ob_body_cam = bpy.data.objects.new('Body_cam', cam_camera_004)
ob_axis_cam_001 = bpy.data.objects.new('axis_cam.001', me_cylinder_007)
ob_body_cam_axis = bpy.data.objects.new('Body_cam_axis', me_cylinder_006)
ob_sun = bpy.data.objects.new('Sun', light_sun_026)
ob_ground = bpy.data.objects.new('Ground', me_cube_008)
ob_desk = bpy.data.objects.new('Desk', None)
ob_base = bpy.data.objects.new('Base', None)
ob_overview_camera_body = bpy.data.objects.new('overview_camera_body', None)
ob_overview_cam_axis = bpy.data.objects.new('overview_cam_axis', me_cylinder_005)
ob_overview_cam = bpy.data.objects.new('overview_cam', cam_camera_003)
ob_axis_cam_002 = bpy.data.objects.new('axis_cam.002', me_cylinder_003)
ob_survivor_marker = bpy.data.objects.new('survivor_marker', me_cube_000)
ob_sphere = bpy.data.objects.new('Sphere', me_cube_003)
ob_sphere_marker = bpy.data.objects.new('Sphere_marker', me_cube_004)

# ---- transforms, parenting, visibility, modifiers, constraints
ob_survivor.location = (-2.965, 6.609, 0.3073)
ob_survivor.empty_image_offset = (0.0, 0.0)
ob_survivor.lineart.crease_threshold = 0.0
ob_body_camera.location = (-10.0, -34.0, 0.23)
ob_body_camera.rotation_euler = (0.0, -0.0, -1.571)
ob_body_camera.empty_image_offset = (0.0, 0.0)
ob_body_camera.lineart.crease_threshold = 0.0
ob_body_cam.parent = ob_body_camera
ob_body_cam.location = (0.0, 0.0, 2.0)
ob_body_cam.rotation_euler = (1.571, 0.0, 1.571)
ob_body_cam.lineart.crease_threshold = 0.0
ob_axis_cam_001.parent = ob_body_cam
ob_axis_cam_001.matrix_parent_inverse = Matrix(((1.0, -0.0, 0.0, -0.0), (0.0, -6.398e-07, 1.0, -2.0), (0.0, -1.0, -6.398e-07, 1.28e-06), (0.0, 0.0, 0.0, 1.0)))
ob_axis_cam_001.location = (0.0, 7.924e-15, 2.0)
ob_axis_cam_001.rotation_euler = (-1.571, 1.571, 1.571)
ob_axis_cam_001.scale = (0.025, 0.025, 0.25)
ob_axis_cam_001.lineart.crease_threshold = 0.0
ob_body_cam_axis.parent = ob_body_camera
ob_body_cam_axis.matrix_parent_inverse = Matrix(((1.0, 0.0, 0.0, -1.151), (0.0, 1.0, 0.0, -0.0), (0.0, 0.0, 1.0, -0.0), (0.0, 0.0, 0.0, 1.0)))
ob_body_cam_axis.location = (1.137, 1.28e-13, -1.28e-13)
ob_body_cam_axis.rotation_euler = (1.571, 0.0, 0.0)
ob_body_cam_axis.scale = (0.025, 0.025, 0.25)
ob_body_cam_axis.lineart.crease_threshold = 0.0
ob_sun.location = (-69.2, -2.036, 88.3)
ob_sun.lineart.crease_threshold = 0.0
ob_ground.location = (0.0, 0.0, 0.02)
ob_ground.scale = (120.0, 120.0, 0.01154)
ob_ground.lineart.crease_threshold = 0.0
ob_desk.location = (0.0, 0.0, 0.0)
ob_desk.empty_display_type = 'CUBE'
ob_desk.empty_image_offset = (0.0, 0.0)
ob_desk.lineart.crease_threshold = 0.0
ob_base.location = (-2.444, 0.7656, 1.034)
ob_base.empty_display_type = 'ARROWS'
ob_base.empty_image_offset = (0.0, 0.0)
ob_base.lineart.crease_threshold = 0.0
ob_overview_camera_body.location = (-10.0, -78.14, 10.0)
ob_overview_camera_body.rotation_euler = (0.0, 0.0, -1.571)
ob_overview_camera_body.empty_image_offset = (0.0, 0.0)
ob_overview_camera_body.lineart.crease_threshold = 0.0
ob_overview_cam_axis.parent = ob_overview_camera_body
ob_overview_cam_axis.matrix_parent_inverse = Matrix(((1.0, 0.0, 0.0, -1.151), (0.0, 1.0, 0.0, -0.0), (0.0, 0.0, 1.0, -0.0), (0.0, 0.0, 0.0, 1.0)))
ob_overview_cam_axis.location = (1.137, 1.28e-13, -1.28e-13)
ob_overview_cam_axis.rotation_euler = (1.571, 0.0, 0.0)
ob_overview_cam_axis.scale = (0.025, 0.025, 0.25)
ob_overview_cam_axis.lineart.crease_threshold = 0.0
ob_overview_cam.parent = ob_overview_camera_body
ob_overview_cam.location = (0.0, 0.0, 2.0)
ob_overview_cam.rotation_euler = (1.571, 0.0, 1.571)
ob_overview_cam.lineart.crease_threshold = 0.0
ob_axis_cam_002.parent = ob_overview_cam
ob_axis_cam_002.matrix_parent_inverse = Matrix(((1.0, -0.0, 0.0, -0.0), (0.0, -6.398e-07, 1.0, -2.0), (0.0, -1.0, -6.398e-07, 1.28e-06), (0.0, 0.0, 0.0, 1.0)))
ob_axis_cam_002.location = (0.0, 7.924e-15, 2.0)
ob_axis_cam_002.rotation_euler = (-1.571, 1.571, 1.571)
ob_axis_cam_002.scale = (0.025, 0.025, 0.25)
ob_axis_cam_002.lineart.crease_threshold = 0.0
ob_survivor_marker.location = (-5.163, 6.601, 0.269)
ob_survivor_marker.rotation_euler = (0.0, -0.0, 1.571)
ob_survivor_marker.scale = (2.235, 2.235, 2.235)
ob_survivor_marker.lock_rotations_4d = False
ob_survivor_marker.empty_display_type = 'ARROWS'
ob_survivor_marker.color = (0.0, 0.0, 0.0, 1.0)
ob_survivor_marker.lineart.crease_threshold = 0.0
ob_sphere.location = (-3.047, 0.9644, 0.269)
ob_sphere.scale = (1.429, 1.429, 1.429)
ob_sphere.lock_rotations_4d = False
ob_sphere.empty_display_type = 'ARROWS'
ob_sphere.color = (0.0, 0.0, 0.0, 1.0)
ob_sphere.lineart.crease_threshold = 0.0
ob_sphere_marker.location = (-3.341, 4.229, 0.269)
ob_sphere_marker.rotation_euler = (0.0, -0.0, 1.571)
ob_sphere_marker.scale = (2.235, 2.235, 2.235)
ob_sphere_marker.lock_rotations_4d = False
ob_sphere_marker.empty_display_type = 'ARROWS'
ob_sphere_marker.color = (0.0, 0.0, 0.0, 1.0)
ob_sphere_marker.lineart.crease_threshold = 0.0

# ---- collection membership
col_collection_1.objects.link(ob_survivor)
col_collection_1.objects.link(ob_body_camera)
col_collection_1.objects.link(ob_body_cam)
col_collection_1.objects.link(ob_axis_cam_001)
col_collection_1.objects.link(ob_body_cam_axis)
col_collection_1.objects.link(ob_sun)
col_collection_1.objects.link(ob_ground)
col_collection_1.objects.link(ob_desk)
col_collection_1.objects.link(ob_base)
col_collection_1.objects.link(ob_overview_camera_body)
col_collection_1.objects.link(ob_overview_cam_axis)
col_collection_1.objects.link(ob_overview_cam)
col_collection_1.objects.link(ob_axis_cam_002)
col_collection_2.objects.link(ob_survivor_marker)
col_collection_2.objects.link(ob_sphere)
col_collection_2.objects.link(ob_sphere_marker)

# ---- scene / render settings (as saved in the file)
scene.camera = ob_body_cam
scene.frame_start = 1; scene.frame_end = 250; scene.frame_set(0)
scene.render.engine = 'BLENDER_EEVEE_NEXT'
scene.render.image_settings.color_mode = 'RGB'
scene.render.image_settings.compression = 90
scene.render.resolution_percentage = 50
scene.render.dither_intensity = 0.0
scene.cycles.use_denoising = False
scene.cycles.samples = 10
scene.cycles.sampling_pattern = 'TABULATED_SOBOL'
scene.cycles.light_sampling_threshold = 0.0
scene.cycles.use_adaptive_sampling = False
scene.cycles.use_light_tree = False
scene.cycles.blur_glossy = 0.0
scene.cycles.volume_bounces = 1
scene.cycles.pixel_filter_type = 'GAUSSIAN'
scene.cycles.sample_clamp_indirect = 0.0
scene.view_settings.view_transform = 'Standard'
bpy.context.view_layer.update()

